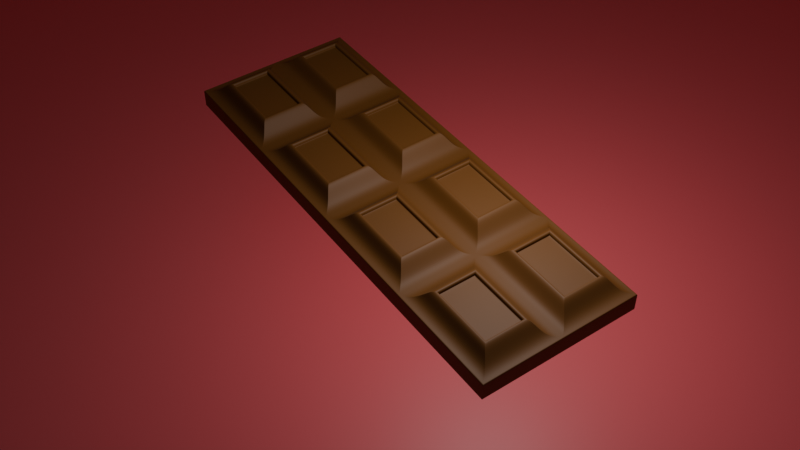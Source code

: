 # Source: Chocolate_Bar_Course.blend  (saved by Blender 5.0.119; exported with 4.5.12 LTS)
import bpy
from mathutils import Matrix  # noqa: F401  (used for matrix-valued properties, if any)

bpy.ops.wm.read_factory_settings(use_empty=True)
scene = bpy.context.scene
scene.name = 'Scene'

# ---- collections
col_collection = bpy.data.collections.new('Collection'); scene.collection.children.link(col_collection)

# ---- materials (node trees are filled in below, after node groups)
mat_material_001 = bpy.data.materials.new('Material.001')
mat_material_002 = bpy.data.materials.new('Material.002')

# ---- material node trees
mat_material_001.use_nodes = True; mat_material_001.node_tree.nodes.clear()
_N = mat_material_001.node_tree.nodes; _L = mat_material_001.node_tree.links
n0 = _N.new('ShaderNodeBsdfPrincipled'); n0.name = 'Principled BSDF'; n0.location = (-200, 100)
n0.inputs[0].default_value = (0.1252, 0.04103, 0.0, 1.0)
n0.inputs[2].default_value = 0.6583
n1 = _N.new('ShaderNodeOutputMaterial'); n1.name = 'Material Output'; n1.location = (200, 100)
_L.new(n0.outputs[0], n1.inputs[0])
n1.is_active_output = True
mat_material_002.use_nodes = True; mat_material_002.node_tree.nodes.clear()
_N = mat_material_002.node_tree.nodes; _L = mat_material_002.node_tree.links
n0 = _N.new('ShaderNodeBsdfPrincipled'); n0.name = 'Principled BSDF'; n0.location = (-200, 100)
n0.inputs[0].default_value = (0.8, 0.1139, 0.1333, 1.0)
n1 = _N.new('ShaderNodeOutputMaterial'); n1.name = 'Material Output'; n1.location = (200, 100)
_L.new(n0.outputs[0], n1.inputs[0])
n1.is_active_output = True

# ---- world
world_world = bpy.data.worlds.new('World'); scene.world = world_world
world_world.use_nodes = True; world_world.node_tree.nodes.clear()
_N = world_world.node_tree.nodes; _L = world_world.node_tree.links
n0 = _N.new('ShaderNodeOutputWorld'); n0.name = 'World Output'; n0.location = (200, 100)
n1 = _N.new('ShaderNodeBackground'); n1.name = 'Background'; n1.location = (-200, 100)
n1.inputs[0].default_value = (0.05088, 0.05088, 0.05088, 1.0)
_L.new(n1.outputs[0], n0.inputs[0])
n0.is_active_output = True
world_world.color = (0.05088, 0.05088, 0.05088)
world_world.sun_shadow_jitter_overblur = 0.0

# ---- cameras
cam_camera = bpy.data.cameras.new('Camera')
cam_camera.clip_end = 100.0
cam_camera.ortho_scale = 7.314

# ---- lights
light_light = bpy.data.lights.new('Light', 'POINT')
light_light.use_shadow = False
light_light.energy = 1000.0
light_light.shadow_soft_size = 0.1

# ---- meshes
me_cube_001 = bpy.data.meshes.new('Cube.001')
me_cube_001.from_pydata([(-5.0, -1.8, -0.2), (-5.0, -1.8, 0.2), (-5.0, 1.8, -0.2), (-5.0, 1.8, 0.2), (5.0, -1.8, -0.2), (5.0, -1.8, 0.2), (5.0, 1.8, -0.2), (5.0, 1.8, 0.2), (2.5, 1.8, -0.2), (0.0, 1.8, -0.2), (-2.5, 1.8, -0.2), (-2.5, 1.8, 0.2), (0.0, 1.8, 0.2), (2.5, 1.8, 0.2), (-2.5, -1.8, -0.2), (0.0, -1.8, -0.2), (2.5, -1.8, -0.2), (2.5, -1.8, 0.2), (0.0, -1.8, 0.2), (-2.5, -1.8, 0.2), (-5.0, 0.0, -0.2), (-5.0, 0.0, 0.2), (5.0, 0.0, -0.2), (5.0, 0.0, 0.2), (2.5, 0.0, 0.2), (0.0, 0.0, 0.2), (-2.5, 0.0, 0.2), (-2.5, 0.0, -0.2), (0.0, 0.0, -0.2), (2.5, 0.0, -0.2), (-2.729, -0.2291, 0.2), (-4.771, -0.2291, 0.2), (-4.771, -1.571, 0.2), (-2.729, -1.571, 0.2), (4.771, -0.2291, 0.2), (2.729, -0.2291, 0.2), (2.729, -1.571, 0.2), (4.771, -1.571, 0.2), (2.271, -0.2291, 0.2), (0.2291, -0.2291, 0.2), (0.2291, -1.571, 0.2), (2.271, -1.571, 0.2), (-0.2291, -0.2291, 0.2), (-2.271, -0.2291, 0.2), (-2.271, -1.571, 0.2), (-0.2291, -1.571, 0.2), (-0.2291, 1.571, 0.2), (-2.271, 1.571, 0.2), (-2.271, 0.2291, 0.2), (-0.2291, 0.2291, 0.2), (2.271, 1.571, 0.2), (0.2291, 1.571, 0.2), (0.2291, 0.2291, 0.2), (2.271, 0.2291, 0.2), (4.771, 1.571, 0.2), (2.729, 1.571, 0.2), (2.729, 0.2291, 0.2), (4.771, 0.2291, 0.2), (-2.729, 1.571, 0.2), (-4.771, 1.571, 0.2), (-4.771, 0.2291, 0.2), (-2.729, 0.2291, 0.2), (-4.528, -0.3885, 0.5136), (-2.972, -0.3885, 0.5136), (-2.972, -1.411, 0.5136), (-4.528, -1.411, 0.5136), (2.972, -0.3885, 0.5136), (4.528, -0.3885, 0.5136), (4.528, -1.411, 0.5136), (2.972, -1.411, 0.5136), (0.4717, -0.3885, 0.5136), (2.028, -0.3885, 0.5136), (2.028, -1.411, 0.5136), (0.4717, -1.411, 0.5136), (-2.028, -0.3885, 0.5136), (-0.4717, -0.3885, 0.5136), (-0.4717, -1.411, 0.5136), (-2.028, -1.411, 0.5136), (-2.028, 1.411, 0.5136), (-0.4717, 1.411, 0.5136), (-0.4717, 0.3885, 0.5136), (-2.028, 0.3885, 0.5136), (0.4717, 1.411, 0.5136), (2.028, 1.411, 0.5136), (2.028, 0.3885, 0.5136), (0.4717, 0.3885, 0.5136), (2.972, 1.411, 0.5136), (4.528, 1.411, 0.5136), (4.528, 0.3885, 0.5136), (2.972, 0.3885, 0.5136), (-4.528, 1.411, 0.5136), (-2.972, 1.411, 0.5136), (-2.972, 0.3885, 0.5136), (-4.528, 0.3885, 0.5136), (-3.07, -0.487, 0.5136), (-4.43, -0.487, 0.5136), (-4.43, -1.313, 0.5136), (-3.07, -1.313, 0.5136), (4.43, -0.487, 0.5136), (3.07, -0.487, 0.5136), (3.07, -1.313, 0.5136), (4.43, -1.313, 0.5136), (1.93, -0.487, 0.5136), (0.5702, -0.487, 0.5136), (0.5702, -1.313, 0.5136), (1.93, -1.313, 0.5136), (-0.5702, -0.487, 0.5136), (-1.93, -0.487, 0.5136), (-1.93, -1.313, 0.5136), (-0.5702, -1.313, 0.5136), (-0.5702, 1.313, 0.5136), (-1.93, 1.313, 0.5136), (-1.93, 0.487, 0.5136), (-0.5702, 0.487, 0.5136), (1.93, 1.313, 0.5136), (0.5702, 1.313, 0.5136), (0.5702, 0.487, 0.5136), (1.93, 0.487, 0.5136), (4.43, 1.313, 0.5136), (3.07, 1.313, 0.5136), (3.07, 0.487, 0.5136), (4.43, 0.487, 0.5136), (-3.07, 1.313, 0.5136), (-4.43, 1.313, 0.5136), (-4.43, 0.487, 0.5136), (-3.07, 0.487, 0.5136), (-4.43, -0.487, 0.4246), (-3.07, -0.487, 0.4246), (-3.07, -1.313, 0.4246), (-4.43, -1.313, 0.4246), (3.07, -0.487, 0.4246), (4.43, -0.487, 0.4246), (4.43, -1.313, 0.4246), (3.07, -1.313, 0.4246), (0.5702, -0.487, 0.4246), (1.93, -0.487, 0.4246), (1.93, -1.313, 0.4246), (0.5702, -1.313, 0.4246), (-1.93, -0.487, 0.4246), (-0.5702, -0.487, 0.4246), (-0.5702, -1.313, 0.4246), (-1.93, -1.313, 0.4246), (-1.93, 1.313, 0.4246), (-0.5702, 1.313, 0.4246), (-0.5702, 0.487, 0.4246), (-1.93, 0.487, 0.4246), (0.5702, 1.313, 0.4246), (1.93, 1.313, 0.4246), (1.93, 0.487, 0.4246), (0.5702, 0.487, 0.4246), (3.07, 1.313, 0.4246), (4.43, 1.313, 0.4246), (4.43, 0.487, 0.4246), (3.07, 0.487, 0.4246), (-4.43, 1.313, 0.4246), (-3.07, 1.313, 0.4246), (-3.07, 0.487, 0.4246), (-4.43, 0.487, 0.4246), (-5.0, -1.8, 0.2), (-5.0, 1.8, 0.2), (5.0, 1.8, 0.2), (5.0, -1.8, 0.2), (2.5, -1.8, 0.2), (0.0, -1.8, 0.2), (-2.5, -1.8, 0.2), (-2.5, 1.8, 0.2), (0.0, 1.8, 0.2), (2.5, 1.8, 0.2), (5.0, 0.0, 0.2), (-5.0, 0.0, 0.2), (-5.0, 1.8, -0.2), (5.0, 1.8, -0.2), (5.0, -1.8, -0.2), (2.5, -1.8, -0.2), (0.0, -1.8, -0.2), (-2.5, -1.8, -0.2), (-2.5, 1.8, -0.2), (0.0, 1.8, -0.2), (2.5, 1.8, -0.2), (5.0, 0.0, -0.2), (-5.0, 0.0, -0.2), (-5.0, -1.8, -0.2), (-5.0, -1.8, -0.2), (5.0, -1.8, 0.2), (2.5, -1.8, 0.2), (0.0, -1.8, 0.2), (-2.5, -1.8, 0.2), (-2.5, -1.8, -0.2), (0.0, -1.8, -0.2), (2.5, -1.8, -0.2), (-5.0, -1.8, 0.2), (5.0, -1.8, -0.2), (-2.729, -1.571, 0.2), (-4.771, -1.571, 0.2), (4.771, -1.571, 0.2), (2.729, -1.571, 0.2), (2.271, -1.571, 0.2), (0.2291, -1.571, 0.2), (-0.2291, -1.571, 0.2), (-2.271, -1.571, 0.2), (-2.972, -1.411, 0.5136), (-4.528, -1.411, 0.5136), (4.528, -1.411, 0.5136), (2.972, -1.411, 0.5136), (2.028, -1.411, 0.5136), (0.4717, -1.411, 0.5136), (-0.4717, -1.411, 0.5136), (-2.028, -1.411, 0.5136), (-3.07, -1.313, 0.5136), (-4.43, -1.313, 0.5136), (4.43, -1.313, 0.5136), (3.07, -1.313, 0.5136), (1.93, -1.313, 0.5136), (0.5702, -1.313, 0.5136), (-0.5702, -1.313, 0.5136), (-1.93, -1.313, 0.5136), (-3.07, -1.313, 0.4246), (-4.43, -1.313, 0.4246), (4.43, -1.313, 0.4246), (3.07, -1.313, 0.4246), (1.93, -1.313, 0.4246), (0.5702, -1.313, 0.4246), (-0.5702, -1.313, 0.4246), (-1.93, -1.313, 0.4246), (-5.0, -1.8, 0.2), (5.0, -1.8, 0.2), (5.0, -1.8, -0.2), (-5.0, -1.8, -0.2), (-5.0, 0.0, 0.2), (5.0, 0.0, -0.2), (-4.771, -0.2291, 0.2), (-4.528, -0.3885, 0.5136), (-4.43, -0.487, 0.5136), (-4.43, -0.487, 0.4246), (-5.0, 0.0, 0.2), (-5.0, 0.0, -0.2), (-5.0, 0.0, -0.2), (5.0, 0.0, 0.2), (2.5, 0.0, 0.2), (0.0, 0.0, 0.2), (-2.5, 0.0, 0.2), (-2.5, 0.0, -0.2), (0.0, 0.0, -0.2), (2.5, 0.0, -0.2), (-2.729, -0.2291, 0.2), (4.771, -0.2291, 0.2), (2.729, -0.2291, 0.2), (2.271, -0.2291, 0.2), (0.2291, -0.2291, 0.2), (-0.2291, -0.2291, 0.2), (-2.271, -0.2291, 0.2), (-2.972, -0.3885, 0.5136), (4.528, -0.3885, 0.5136), (2.972, -0.3885, 0.5136), (2.028, -0.3885, 0.5136), (0.4717, -0.3885, 0.5136), (-0.4717, -0.3885, 0.5136), (-2.028, -0.3885, 0.5136), (-3.07, -0.487, 0.5136), (4.43, -0.487, 0.5136), (3.07, -0.487, 0.5136), (1.93, -0.487, 0.5136), (0.5702, -0.487, 0.5136), (-0.5702, -0.487, 0.5136), (-1.93, -0.487, 0.5136), (-3.07, -0.487, 0.4246), (4.43, -0.487, 0.4246), (3.07, -0.487, 0.4246), (1.93, -0.487, 0.4246), (0.5702, -0.487, 0.4246), (-0.5702, -0.487, 0.4246), (-1.93, -0.487, 0.4246), (5.0, 0.0, 0.2), (5.0, 0.0, -0.2), (-5.0, 1.8, 0.2), (5.0, 1.8, -0.2), (-5.0, 1.8, -0.2), (5.0, 1.8, 0.2), (2.5, 1.8, 0.2), (0.0, 1.8, 0.2), (-2.5, 1.8, 0.2), (-2.5, 1.8, -0.2), (0.0, 1.8, -0.2), (2.5, 1.8, -0.2), (-0.2291, 1.571, 0.2), (-2.271, 1.571, 0.2), (2.271, 1.571, 0.2), (0.2291, 1.571, 0.2), (4.771, 1.571, 0.2), (2.729, 1.571, 0.2), (-2.729, 1.571, 0.2), (-4.771, 1.571, 0.2), (-0.4717, 1.411, 0.5136), (-2.028, 1.411, 0.5136), (2.028, 1.411, 0.5136), (0.4717, 1.411, 0.5136), (4.528, 1.411, 0.5136), (2.972, 1.411, 0.5136), (-2.972, 1.411, 0.5136), (-4.528, 1.411, 0.5136), (-0.5702, 1.313, 0.5136), (-1.93, 1.313, 0.5136), (1.93, 1.313, 0.5136), (0.5702, 1.313, 0.5136), (4.43, 1.313, 0.5136), (3.07, 1.313, 0.5136), (-3.07, 1.313, 0.5136), (-4.43, 1.313, 0.5136), (-0.5702, 1.313, 0.4246), (-1.93, 1.313, 0.4246), (1.93, 1.313, 0.4246), (0.5702, 1.313, 0.4246), (4.43, 1.313, 0.4246), (3.07, 1.313, 0.4246), (-3.07, 1.313, 0.4246), (-4.43, 1.313, 0.4246), (5.0, 1.8, 0.2), (-5.0, 1.8, 0.2), (-5.0, 1.8, -0.2), (5.0, 1.8, -0.2), (-5.0, 0.0, -0.2), (5.0, 0.0, 0.2), (2.5, 0.0, 0.2), (0.0, 0.0, 0.2), (-2.5, 0.0, 0.2), (-2.5, 0.0, -0.2), (0.0, 0.0, -0.2), (2.5, 0.0, -0.2), (-0.2291, 0.2291, 0.2), (-2.271, 0.2291, 0.2), (2.271, 0.2291, 0.2), (0.2291, 0.2291, 0.2), (4.771, 0.2291, 0.2), (2.729, 0.2291, 0.2), (-2.729, 0.2291, 0.2), (-0.4717, 0.3885, 0.5136), (-2.028, 0.3885, 0.5136), (2.028, 0.3885, 0.5136), (0.4717, 0.3885, 0.5136), (4.528, 0.3885, 0.5136), (2.972, 0.3885, 0.5136), (-2.972, 0.3885, 0.5136), (-0.5702, 0.487, 0.5136), (-1.93, 0.487, 0.5136), (1.93, 0.487, 0.5136), (0.5702, 0.487, 0.5136), (4.43, 0.487, 0.5136), (3.07, 0.487, 0.5136), (-3.07, 0.487, 0.5136), (-0.5702, 0.487, 0.4246), (-1.93, 0.487, 0.4246), (1.93, 0.487, 0.4246), (0.5702, 0.487, 0.4246), (4.43, 0.487, 0.4246), (3.07, 0.487, 0.4246), (-3.07, 0.487, 0.4246), (5.0, 0.0, 0.2), (5.0, 0.0, -0.2), (-5.0, 0.0, 0.2), (5.0, 0.0, -0.2), (-4.771, 0.2291, 0.2), (-4.528, 0.3885, 0.5136), (-4.43, 0.487, 0.5136), (-4.43, 0.487, 0.4246), (-5.0, 0.0, 0.2), (-5.0, 0.0, -0.2), (5.0, 1.8, 0.2), (5.0, -1.8, -0.2), (5.0, 1.8, -0.2), (5.0, -1.8, 0.2), (5.0, 0.0, 0.2), (5.0, 0.0, -0.2), (4.771, -0.2291, 0.2), (4.771, -1.571, 0.2), (4.771, 1.571, 0.2), (4.771, 0.2291, 0.2), (4.528, -0.3885, 0.5136), (4.528, -1.411, 0.5136), (4.528, 1.411, 0.5136), (4.528, 0.3885, 0.5136), (4.43, -0.487, 0.5136), (4.43, -1.313, 0.5136), (4.43, 1.313, 0.5136), (4.43, 0.487, 0.5136), (4.43, -0.487, 0.4246), (4.43, -1.313, 0.4246), (4.43, 1.313, 0.4246), (4.43, 0.487, 0.4246), (5.0, -1.8, 0.2), (5.0, 1.8, 0.2), (5.0, 1.8, -0.2), (5.0, -1.8, -0.2), (4.43, -1.313, 0.4246), (5.0, -1.8, -0.2), (5.0, 0.0, -0.2), (4.43, -0.487, 0.4246), (4.43, 1.313, 0.4246), (5.0, 1.8, -0.2), (4.43, 0.487, 0.4246), (5.0, 0.0, -0.2), (2.5, 1.8, -0.2), (2.5, -1.8, 0.2), (2.5, 0.0, -0.2), (2.729, -1.571, 0.2), (2.972, -1.411, 0.5136), (3.07, -1.313, 0.5136), (3.07, -1.313, 0.4246), (2.5, -1.8, 0.2), (2.5, -1.8, -0.2), (2.5, -1.8, -0.2), (2.5, 0.0, -0.2), (2.5, 1.8, -0.2), (2.5, 0.0, -0.2), (2.5, 1.8, 0.2), (2.5, -1.8, -0.2), (2.5, 0.0, 0.2), (2.729, -0.2291, 0.2), (2.729, 1.571, 0.2), (2.729, 0.2291, 0.2), (2.972, -0.3885, 0.5136), (2.972, 1.411, 0.5136), (2.972, 0.3885, 0.5136), (3.07, -0.487, 0.5136), (3.07, 1.313, 0.5136), (3.07, 0.487, 0.5136), (3.07, -0.487, 0.4246), (3.07, 1.313, 0.4246), (3.07, 0.487, 0.4246), (2.5, 1.8, 0.2), (2.5, 1.8, -0.2), (3.07, -1.313, 0.4246), (3.07, -0.487, 0.4246), (3.07, 1.313, 0.4246), (3.07, 0.487, 0.4246), (2.5, 1.8, -0.2), (2.5, 1.8, 0.2), (2.5, -1.8, -0.2), (2.5, -1.8, 0.2), (2.5, 0.0, -0.2), (2.5, 0.0, 0.2), (2.271, -0.2291, 0.2), (2.271, -1.571, 0.2), (2.271, 1.571, 0.2), (2.271, 0.2291, 0.2), (2.028, -0.3885, 0.5136), (2.028, -1.411, 0.5136), (2.028, 1.411, 0.5136), (2.028, 0.3885, 0.5136), (1.93, -0.487, 0.5136), (1.93, -1.313, 0.5136), (1.93, 1.313, 0.5136), (1.93, 0.487, 0.5136), (1.93, -0.487, 0.4246), (1.93, -1.313, 0.4246), (1.93, 1.313, 0.4246), (1.93, 0.487, 0.4246), (2.5, 1.8, 0.2), (2.5, -1.8, 0.2), (2.5, -1.8, -0.2), (2.5, 1.8, -0.2), (1.93, -1.313, 0.4246), (2.5, -1.8, -0.2), (2.5, 0.0, -0.2), (1.93, -0.487, 0.4246), (1.93, 1.313, 0.4246), (2.5, 1.8, -0.2), (1.93, 0.487, 0.4246), (2.5, 0.0, -0.2), (0.0, 1.8, -0.2), (0.0, -1.8, 0.2), (0.0, 0.0, -0.2), (0.2291, -1.571, 0.2), (0.4717, -1.411, 0.5136), (0.5702, -1.313, 0.5136), (0.5702, -1.313, 0.4246), (0.0, -1.8, 0.2), (0.0, -1.8, -0.2), (0.0, -1.8, -0.2), (0.0, 0.0, -0.2), (0.0, 1.8, -0.2), (0.0, 0.0, -0.2), (0.0, 1.8, 0.2), (0.0, -1.8, -0.2), (0.0, 0.0, 0.2), (0.2291, -0.2291, 0.2), (0.2291, 1.571, 0.2), (0.2291, 0.2291, 0.2), (0.4717, -0.3885, 0.5136), (0.4717, 1.411, 0.5136), (0.4717, 0.3885, 0.5136), (0.5702, -0.487, 0.5136), (0.5702, 1.313, 0.5136), (0.5702, 0.487, 0.5136), (0.5702, -0.487, 0.4246), (0.5702, 1.313, 0.4246), (0.5702, 0.487, 0.4246), (0.0, 1.8, 0.2), (0.0, 1.8, -0.2), (0.5702, -1.313, 0.4246), (0.5702, -0.487, 0.4246), (0.5702, 1.313, 0.4246), (0.5702, 0.487, 0.4246), (0.0, 1.8, -0.2), (0.0, 1.8, 0.2), (0.0, -1.8, -0.2), (0.0, -1.8, 0.2), (0.0, 0.0, -0.2), (0.0, 0.0, 0.2), (-0.2291, -0.2291, 0.2), (-0.2291, -1.571, 0.2), (-0.2291, 1.571, 0.2), (-0.2291, 0.2291, 0.2), (-0.4717, -0.3885, 0.5136), (-0.4717, -1.411, 0.5136), (-0.4717, 1.411, 0.5136), (-0.4717, 0.3885, 0.5136), (-0.5702, -0.487, 0.5136), (-0.5702, -1.313, 0.5136), (-0.5702, 1.313, 0.5136), (-0.5702, 0.487, 0.5136), (-0.5702, -0.487, 0.4246), (-0.5702, -1.313, 0.4246), (-0.5702, 1.313, 0.4246), (-0.5702, 0.487, 0.4246), (0.0, 1.8, 0.2), (0.0, -1.8, 0.2), (0.0, -1.8, -0.2), (0.0, 1.8, -0.2), (-0.5702, -1.313, 0.4246), (0.0, -1.8, -0.2), (0.0, 0.0, -0.2), (-0.5702, -0.487, 0.4246), (-0.5702, 1.313, 0.4246), (0.0, 1.8, -0.2), (-0.5702, 0.487, 0.4246), (0.0, 0.0, -0.2), (-2.5, 1.8, -0.2), (-2.5, -1.8, 0.2), (-2.5, 0.0, -0.2), (-2.271, -1.571, 0.2), (-2.028, -1.411, 0.5136), (-1.93, -1.313, 0.5136), (-1.93, -1.313, 0.4246), (-2.5, -1.8, 0.2), (-2.5, -1.8, -0.2), (-2.5, -1.8, -0.2), (-2.5, 0.0, -0.2), (-2.5, 1.8, -0.2), (-2.5, 0.0, -0.2), (-2.5, 1.8, 0.2), (-2.5, -1.8, -0.2), (-2.5, 0.0, 0.2), (-2.271, -0.2291, 0.2), (-2.271, 1.571, 0.2), (-2.271, 0.2291, 0.2), (-2.028, -0.3885, 0.5136), (-2.028, 1.411, 0.5136), (-2.028, 0.3885, 0.5136), (-1.93, -0.487, 0.5136), (-1.93, 1.313, 0.5136), (-1.93, 0.487, 0.5136), (-1.93, -0.487, 0.4246), (-1.93, 1.313, 0.4246), (-1.93, 0.487, 0.4246), (-2.5, 1.8, 0.2), (-2.5, 1.8, -0.2), (-1.93, -1.313, 0.4246), (-1.93, -0.487, 0.4246), (-1.93, 1.313, 0.4246), (-1.93, 0.487, 0.4246), (-2.5, 1.8, -0.2), (-2.5, -1.8, 0.2), (-2.5, 1.8, 0.2), (-2.5, -1.8, -0.2), (-2.5, 0.0, -0.2), (-2.5, 0.0, 0.2), (-2.729, -0.2291, 0.2), (-2.729, -1.571, 0.2), (-2.729, 1.571, 0.2), (-2.729, 0.2291, 0.2), (-2.972, -0.3885, 0.5136), (-2.972, -1.411, 0.5136), (-2.972, 1.411, 0.5136), (-2.972, 0.3885, 0.5136), (-3.07, -0.487, 0.5136), (-3.07, -1.313, 0.5136), (-3.07, 1.313, 0.5136), (-3.07, 0.487, 0.5136), (-3.07, -0.487, 0.4246), (-3.07, -1.313, 0.4246), (-3.07, 1.313, 0.4246), (-3.07, 0.487, 0.4246), (-2.5, 1.8, 0.2), (-2.5, -1.8, 0.2), (-2.5, -1.8, -0.2), (-2.5, 1.8, -0.2), (-3.07, -1.313, 0.4246), (-2.5, -1.8, -0.2), (-2.5, 0.0, -0.2), (-3.07, -0.487, 0.4246), (-3.07, 1.313, 0.4246), (-2.5, 1.8, -0.2), (-3.07, 0.487, 0.4246), (-2.5, 0.0, -0.2), (-5.0, 1.8, -0.2), (-5.0, -1.8, 0.2), (-5.0, 0.0, -0.2), (-4.771, -1.571, 0.2), (-4.528, -1.411, 0.5136), (-4.43, -1.313, 0.5136), (-4.43, -1.313, 0.4246), (-5.0, -1.8, 0.2), (-5.0, -1.8, -0.2), (-5.0, -1.8, -0.2), (-5.0, 0.0, -0.2), (-5.0, 1.8, -0.2), (-5.0, 0.0, -0.2), (-5.0, 1.8, 0.2), (-5.0, -1.8, -0.2), (-5.0, 0.0, 0.2), (-4.771, -0.2291, 0.2), (-4.771, 1.571, 0.2), (-4.771, 0.2291, 0.2), (-4.528, -0.3885, 0.5136), (-4.528, 1.411, 0.5136), (-4.528, 0.3885, 0.5136), (-4.43, -0.487, 0.5136), (-4.43, 1.313, 0.5136), (-4.43, 0.487, 0.5136), (-4.43, -0.487, 0.4246), (-4.43, 1.313, 0.4246), (-4.43, 0.487, 0.4246), (-5.0, 1.8, 0.2), (-5.0, 1.8, -0.2), (-4.43, -1.313, 0.4246), (-4.43, -0.487, 0.4246), (-4.43, 1.313, 0.4246), (-4.43, 0.487, 0.4246)], [], [(317, 274, 3, 159), (389, 366, 7, 160), (225, 183, 5, 161), (611, 605, 1, 158), (393, 191, 4, 367), (417, 55, 86, 420), (329, 48, 81, 336), (284, 46, 79, 292), (441, 41, 72, 445), (597, 187, 14, 573), (529, 188, 15, 504), (461, 189, 16, 436), (407, 401, 17, 162), (475, 469, 18, 163), (543, 537, 19, 164), (592, 572, 11, 165), (524, 503, 12, 166), (456, 435, 13, 167), (467, 327, 29, 438), (535, 326, 28, 506), (603, 325, 27, 574), (579, 61, 92, 583), (553, 47, 78, 556), (197, 40, 73, 205), (360, 60, 93, 361), (399, 359, 22, 371), (356, 321, 23, 168), (234, 228, 21, 169), (619, 21, 31, 620), (190, 1, 32, 193), (571, 19, 33, 577), (240, 26, 30, 244), (415, 24, 35, 416), (184, 17, 36, 195), (369, 5, 37, 373), (237, 23, 34, 245), (483, 25, 39, 484), (185, 18, 40, 197), (437, 17, 41, 441), (238, 24, 38, 247), (551, 26, 43, 552), (186, 19, 44, 199), (505, 18, 45, 509), (239, 25, 42, 249), (549, 11, 47, 553), (324, 26, 48, 329), (507, 25, 49, 511), (279, 12, 46, 284), (481, 12, 51, 485), (323, 25, 52, 331), (439, 24, 53, 443), (278, 13, 50, 286), (413, 13, 55, 417), (322, 24, 56, 333), (370, 23, 57, 375), (277, 7, 54, 288), (617, 3, 59, 621), (358, 21, 60, 360), (575, 26, 61, 579), (280, 11, 58, 290), (215, 108, 141, 223), (263, 106, 139, 270), (381, 101, 132, 385), (383, 121, 152, 387), (558, 107, 138, 561), (211, 100, 133, 219), (347, 120, 153, 354), (259, 98, 131, 266), (416, 35, 66, 419), (511, 49, 80, 515), (288, 54, 87, 296), (245, 34, 67, 252), (333, 56, 89, 340), (195, 36, 69, 203), (552, 43, 74, 555), (375, 57, 88, 379), (373, 37, 68, 377), (249, 42, 75, 256), (199, 44, 77, 207), (485, 51, 82, 488), (620, 31, 62, 623), (509, 45, 76, 513), (286, 50, 83, 294), (244, 30, 63, 251), (331, 52, 85, 338), (193, 32, 65, 201), (621, 59, 90, 624), (484, 39, 70, 487), (443, 53, 84, 447), (577, 33, 64, 581), (290, 58, 91, 298), (247, 38, 71, 254), (623, 62, 95, 626), (201, 65, 96, 209), (581, 64, 97, 585), (251, 63, 94, 258), (419, 66, 99, 422), (203, 69, 100, 211), (377, 68, 101, 381), (252, 67, 98, 259), (487, 70, 103, 490), (205, 73, 104, 213), (445, 72, 105, 449), (254, 71, 102, 261), (555, 74, 107, 558), (207, 77, 108, 215), (513, 76, 109, 517), (256, 75, 106, 263), (556, 78, 111, 559), (336, 81, 112, 343), (515, 80, 113, 519), (292, 79, 110, 300), (488, 82, 115, 491), (338, 85, 116, 345), (447, 84, 117, 451), (294, 83, 114, 302), (420, 86, 119, 423), (340, 89, 120, 347), (379, 88, 121, 383), (296, 87, 118, 304), (624, 90, 123, 627), (361, 93, 124, 362), (583, 92, 125, 587), (298, 91, 122, 306), (634, 217, 129, 610), (430, 219, 133, 406), (498, 221, 137, 474), (566, 223, 141, 542), (569, 350, 145, 563), (501, 352, 149, 495), (433, 354, 153, 427), (637, 363, 157, 631), (491, 115, 146, 494), (626, 95, 126, 629), (517, 109, 140, 521), (302, 114, 147, 310), (258, 94, 127, 265), (345, 116, 149, 352), (209, 96, 129, 217), (627, 123, 154, 630), (490, 103, 134, 493), (451, 117, 148, 455), (585, 97, 128, 589), (306, 122, 155, 314), (261, 102, 135, 268), (362, 124, 157, 363), (213, 104, 137, 221), (559, 111, 142, 562), (587, 125, 156, 591), (449, 105, 136, 453), (300, 110, 143, 308), (343, 112, 145, 350), (423, 119, 150, 426), (422, 99, 130, 425), (519, 113, 144, 523), (304, 118, 151, 312), (235, 234, 169, 180), (357, 356, 168, 179), (459, 456, 167, 178), (527, 524, 166, 177), (595, 592, 165, 176), (544, 543, 164, 175), (476, 475, 163, 174), (408, 407, 162, 173), (612, 611, 158, 181), (226, 225, 161, 172), (390, 389, 160, 171), (318, 317, 159, 170), (276, 318, 170, 2), (368, 390, 171, 6), (191, 226, 172, 4), (618, 612, 181, 0), (414, 408, 173, 16), (482, 476, 174, 15), (550, 544, 175, 14), (570, 595, 176, 10), (502, 527, 177, 9), (434, 459, 178, 8), (359, 357, 179, 22), (236, 235, 180, 20), (0, 181, 227, 182), (229, 273, 226, 191), (273, 272, 225, 226), (181, 158, 224, 227), (262, 213, 221, 269), (105, 212, 220, 136), (232, 209, 217, 233), (97, 208, 216, 128), (567, 271, 223, 566), (499, 269, 221, 498), (431, 267, 219, 430), (635, 233, 217, 634), (76, 206, 214, 109), (257, 207, 215, 264), (72, 204, 212, 105), (255, 205, 213, 262), (68, 202, 210, 101), (253, 203, 211, 260), (64, 200, 208, 97), (231, 201, 209, 232), (41, 196, 204, 72), (230, 193, 201, 231), (33, 192, 200, 64), (250, 199, 207, 257), (45, 198, 206, 76), (246, 195, 203, 253), (37, 194, 202, 68), (101, 210, 218, 132), (260, 211, 219, 267), (109, 214, 222, 140), (264, 215, 223, 271), (18, 185, 198, 45), (240, 186, 199, 250), (17, 184, 196, 41), (239, 185, 197, 248), (5, 183, 194, 37), (238, 184, 195, 246), (19, 186, 192, 33), (228, 190, 193, 230), (158, 1, 190, 224), (248, 197, 205, 255), (462, 243, 189, 461), (530, 242, 188, 529), (598, 241, 187, 597), (394, 229, 191, 393), (272, 237, 183, 225), (168, 23, 237, 272), (371, 22, 229, 394), (574, 27, 241, 598), (506, 28, 242, 530), (438, 29, 243, 462), (39, 248, 255, 70), (21, 228, 230, 31), (24, 238, 246, 35), (25, 239, 248, 39), (26, 240, 250, 43), (107, 264, 271, 138), (99, 260, 267, 130), (35, 246, 253, 66), (43, 250, 257, 74), (31, 230, 231, 62), (62, 231, 232, 95), (66, 253, 260, 99), (70, 255, 262, 103), (74, 257, 264, 107), (629, 126, 233, 635), (425, 130, 267, 431), (493, 134, 269, 499), (561, 138, 271, 567), (95, 232, 233, 126), (103, 262, 269, 134), (179, 168, 272, 273), (22, 179, 273, 229), (182, 227, 235, 236), (227, 224, 234, 235), (212, 261, 268, 220), (208, 258, 265, 216), (206, 256, 263, 214), (204, 254, 261, 212), (202, 252, 259, 210), (200, 251, 258, 208), (196, 247, 254, 204), (192, 244, 251, 200), (198, 249, 256, 206), (194, 245, 252, 202), (210, 259, 266, 218), (214, 263, 270, 222), (185, 239, 249, 198), (184, 238, 247, 196), (183, 237, 245, 194), (186, 240, 244, 192), (224, 190, 228, 234), (6, 171, 319, 275), (320, 365, 318, 276), (365, 364, 317, 318), (171, 160, 316, 319), (346, 304, 312, 353), (111, 301, 309, 142), (342, 300, 308, 349), (123, 307, 315, 154), (348, 306, 314, 355), (115, 303, 311, 146), (344, 302, 310, 351), (630, 154, 315, 636), (426, 150, 313, 432), (494, 146, 311, 500), (562, 142, 309, 568), (341, 298, 306, 348), (90, 299, 307, 123), (339, 296, 304, 346), (86, 297, 305, 119), (337, 294, 302, 344), (82, 295, 303, 115), (335, 292, 300, 342), (78, 293, 301, 111), (334, 290, 298, 341), (51, 287, 295, 82), (330, 286, 294, 337), (55, 289, 297, 86), (332, 288, 296, 339), (119, 305, 313, 150), (324, 280, 290, 334), (3, 274, 291, 59), (321, 277, 288, 332), (13, 278, 289, 55), (322, 278, 286, 330), (12, 279, 287, 51), (323, 279, 284, 328), (11, 280, 285, 47), (160, 7, 277, 316), (368, 6, 275, 397), (59, 291, 299, 90), (570, 10, 281, 601), (502, 9, 282, 533), (434, 8, 283, 465), (328, 284, 292, 335), (47, 285, 293, 78), (364, 358, 274, 317), (169, 21, 358, 364), (49, 328, 335, 80), (25, 323, 328, 49), (24, 322, 330, 53), (23, 321, 332, 57), (26, 324, 334, 61), (57, 332, 339, 88), (53, 330, 337, 84), (61, 334, 341, 92), (80, 335, 342, 113), (84, 337, 344, 117), (88, 339, 346, 121), (92, 341, 348, 125), (117, 344, 351, 148), (125, 348, 355, 156), (113, 342, 349, 144), (121, 346, 353, 152), (180, 169, 364, 365), (20, 180, 365, 320), (275, 319, 357, 359), (319, 316, 356, 357), (301, 343, 350, 309), (307, 362, 363, 315), (303, 345, 352, 311), (636, 315, 363, 637), (432, 313, 354, 433), (500, 311, 352, 501), (568, 309, 350, 569), (299, 361, 362, 307), (297, 340, 347, 305), (295, 338, 345, 303), (293, 336, 343, 301), (287, 331, 338, 295), (289, 333, 340, 297), (305, 347, 354, 313), (274, 358, 360, 291), (278, 322, 333, 289), (279, 323, 331, 287), (280, 324, 329, 285), (316, 277, 321, 356), (397, 275, 359, 399), (291, 360, 361, 299), (601, 281, 325, 603), (533, 282, 326, 535), (465, 283, 327, 467), (285, 329, 336, 293), (411, 397, 399, 412), (312, 396, 398, 353), (400, 368, 397, 411), (151, 386, 396, 312), (131, 384, 395, 266), (402, 371, 394, 410), (410, 394, 393, 409), (266, 395, 392, 218), (4, 172, 391, 367), (400, 429, 390, 368), (429, 428, 389, 390), (172, 161, 388, 391), (98, 380, 384, 131), (118, 382, 386, 151), (353, 398, 387, 152), (218, 392, 385, 132), (421, 379, 383, 424), (87, 378, 382, 118), (404, 377, 381, 405), (67, 376, 380, 98), (403, 373, 377, 404), (418, 375, 379, 421), (34, 372, 376, 67), (424, 383, 387, 427), (405, 381, 385, 406), (415, 370, 375, 418), (7, 366, 374, 54), (401, 369, 373, 403), (23, 370, 372, 34), (412, 399, 371, 402), (161, 5, 369, 388), (54, 374, 378, 87), (409, 393, 367, 414), (428, 413, 366, 389), (167, 13, 413, 428), (189, 409, 414, 16), (327, 412, 402, 29), (17, 401, 403, 36), (24, 415, 418, 56), (100, 405, 406, 133), (120, 424, 427, 153), (56, 418, 421, 89), (36, 403, 404, 69), (69, 404, 405, 100), (89, 421, 424, 120), (178, 167, 428, 429), (8, 178, 429, 400), (243, 410, 409, 189), (29, 402, 410, 243), (8, 400, 411, 283), (283, 411, 412, 327), (396, 432, 433, 398), (386, 426, 432, 396), (384, 425, 431, 395), (395, 431, 430, 392), (367, 391, 408, 414), (391, 388, 407, 408), (380, 422, 425, 384), (382, 423, 426, 386), (398, 433, 427, 387), (392, 430, 406, 385), (378, 420, 423, 382), (376, 419, 422, 380), (372, 416, 419, 376), (366, 413, 417, 374), (370, 415, 416, 372), (388, 369, 401, 407), (374, 417, 420, 378), (479, 465, 467, 480), (310, 464, 466, 351), (468, 434, 465, 479), (147, 454, 464, 310), (135, 452, 463, 268), (470, 438, 462, 478), (478, 462, 461, 477), (268, 463, 460, 220), (468, 497, 459, 434), (16, 173, 458, 436), (173, 162, 457, 458), (497, 496, 456, 459), (473, 449, 453, 474), (492, 451, 455, 495), (102, 448, 452, 135), (114, 450, 454, 147), (351, 466, 455, 148), (220, 460, 453, 136), (489, 447, 451, 492), (83, 446, 450, 114), (472, 445, 449, 473), (71, 444, 448, 102), (486, 443, 447, 489), (38, 440, 444, 71), (50, 442, 446, 83), (483, 439, 443, 486), (13, 435, 442, 50), (469, 437, 441, 471), (24, 439, 440, 38), (480, 467, 438, 470), (496, 481, 435, 456), (162, 17, 437, 457), (477, 461, 436, 482), (471, 441, 445, 472), (40, 471, 472, 73), (188, 477, 482, 15), (166, 12, 481, 496), (326, 480, 470, 28), (18, 469, 471, 40), (25, 483, 486, 52), (52, 486, 489, 85), (73, 472, 473, 104), (85, 489, 492, 116), (116, 492, 495, 149), (104, 473, 474, 137), (177, 166, 496, 497), (9, 177, 497, 468), (242, 478, 477, 188), (28, 470, 478, 242), (9, 468, 479, 282), (282, 479, 480, 326), (464, 500, 501, 466), (454, 494, 500, 464), (452, 493, 499, 463), (463, 499, 498, 460), (436, 458, 476, 482), (458, 457, 475, 476), (448, 490, 493, 452), (450, 491, 494, 454), (466, 501, 495, 455), (460, 498, 474, 453), (446, 488, 491, 450), (444, 487, 490, 448), (440, 484, 487, 444), (442, 485, 488, 446), (435, 481, 485, 442), (439, 483, 484, 440), (457, 437, 469, 475), (547, 533, 535, 548), (308, 532, 534, 349), (536, 502, 533, 547), (143, 522, 532, 308), (139, 520, 531, 270), (538, 506, 530, 546), (546, 530, 529, 545), (270, 531, 528, 222), (536, 565, 527, 502), (15, 174, 526, 504), (174, 163, 525, 526), (565, 564, 524, 527), (560, 519, 523, 563), (110, 518, 522, 143), (541, 517, 521, 542), (349, 534, 523, 144), (222, 528, 521, 140), (557, 515, 519, 560), (79, 514, 518, 110), (540, 513, 517, 541), (75, 512, 516, 106), (539, 509, 513, 540), (42, 508, 512, 75), (554, 511, 515, 557), (106, 516, 520, 139), (551, 507, 511, 554), (12, 503, 510, 46), (537, 505, 509, 539), (25, 507, 508, 42), (46, 510, 514, 79), (548, 535, 506, 538), (564, 549, 503, 524), (163, 18, 505, 525), (545, 529, 504, 550), (187, 545, 550, 14), (165, 11, 549, 564), (325, 548, 538, 27), (19, 537, 539, 44), (26, 551, 554, 48), (48, 554, 557, 81), (44, 539, 540, 77), (77, 540, 541, 108), (81, 557, 560, 112), (108, 541, 542, 141), (112, 560, 563, 145), (176, 165, 564, 565), (10, 176, 565, 536), (241, 546, 545, 187), (27, 538, 546, 241), (10, 536, 547, 281), (281, 547, 548, 325), (532, 568, 569, 534), (522, 562, 568, 532), (520, 561, 567, 531), (531, 567, 566, 528), (504, 526, 544, 550), (526, 525, 543, 544), (518, 559, 562, 522), (534, 569, 563, 523), (528, 566, 542, 521), (514, 556, 559, 518), (512, 555, 558, 516), (508, 552, 555, 512), (516, 558, 561, 520), (503, 549, 553, 510), (507, 551, 552, 508), (510, 553, 556, 514), (525, 505, 537, 543), (615, 601, 603, 616), (314, 600, 602, 355), (604, 570, 601, 615), (155, 590, 600, 314), (127, 588, 599, 265), (606, 574, 598, 614), (614, 598, 597, 613), (265, 599, 596, 216), (604, 633, 595, 570), (14, 175, 594, 573), (175, 164, 593, 594), (633, 632, 592, 595), (628, 587, 591, 631), (609, 585, 589, 610), (122, 586, 590, 155), (94, 584, 588, 127), (355, 602, 591, 156), (216, 596, 589, 128), (625, 583, 587, 628), (91, 582, 586, 122), (608, 581, 585, 609), (63, 580, 584, 94), (607, 577, 581, 608), (58, 578, 582, 91), (30, 576, 580, 63), (619, 575, 579, 622), (11, 572, 578, 58), (605, 571, 577, 607), (26, 575, 576, 30), (622, 579, 583, 625), (616, 603, 574, 606), (632, 617, 572, 592), (613, 597, 573, 618), (164, 19, 571, 593), (182, 613, 618, 0), (159, 3, 617, 632), (320, 616, 606, 20), (60, 622, 625, 93), (1, 605, 607, 32), (21, 619, 622, 60), (32, 607, 608, 65), (65, 608, 609, 96), (93, 625, 628, 124), (96, 609, 610, 129), (124, 628, 631, 157), (170, 159, 632, 633), (2, 170, 633, 604), (236, 614, 613, 182), (20, 606, 614, 236), (2, 604, 615, 276), (276, 615, 616, 320), (600, 636, 637, 602), (590, 630, 636, 600), (588, 629, 635, 599), (599, 635, 634, 596), (573, 594, 612, 618), (594, 593, 611, 612), (586, 627, 630, 590), (584, 626, 629, 588), (602, 637, 631, 591), (596, 634, 610, 589), (582, 624, 627, 586), (580, 623, 626, 584), (578, 621, 624, 582), (576, 620, 623, 580), (572, 617, 621, 578), (575, 619, 620, 576), (593, 571, 605, 611)])
_uv = me_cube_001.uv_layers.new(name='UVMap')
_uv.uv.foreach_set('vector', [0.875, 0.5, 0.875, 0.5, 0.875, 0.5, 0.875, 0.5, 0.625, 0.5, 0.625, 0.5, 0.625, 0.5, 0.625, 0.5, 0.625, 0.75, 0.625, 0.75, 0.625, 0.75, 0.625, 0.75, 0.875, 0.75, 0.875, 0.75, 0.875, 0.75, 0.875, 0.75, 0.375, 0.75, 0.375, 0.75, 0.375, 0.75, 0.375, 0.75, 0.6818, 0.5159, 0.6818, 0.5159, 0.6818, 0.5159, 0.6818, 0.5159, 0.8068, 0.6091, 0.8068, 0.6091, 0.8068, 0.6091, 0.8068, 0.6091, 0.7557, 0.5159, 0.7557, 0.5159, 0.7557, 0.5159, 0.7557, 0.5159, 0.6932, 0.7341, 0.6932, 0.7341, 0.6932, 0.7341, 0.6932, 0.7341, 0.1875, 0.75, 0.1875, 0.75, 0.1875, 0.75, 0.1875, 0.75, 0.25, 0.75, 0.25, 0.75, 0.25, 0.75, 0.25, 0.75, 0.3125, 0.75, 0.3125, 0.75, 0.3125, 0.75, 0.3125, 0.75, 0.6875, 0.75, 0.6875, 0.75, 0.6875, 0.75, 0.6875, 0.75, 0.75, 0.75, 0.75, 0.75, 0.75, 0.75, 0.75, 0.75, 0.8125, 0.75, 0.8125, 0.75, 0.8125, 0.75, 0.8125, 0.75, 0.8125, 0.5, 0.8125, 0.5, 0.8125, 0.5, 0.8125, 0.5, 0.75, 0.5, 0.75, 0.5, 0.75, 0.5, 0.75, 0.5, 0.6875, 0.5, 0.6875, 0.5, 0.6875, 0.5, 0.6875, 0.5, 0.3125, 0.625, 0.3125, 0.625, 0.3125, 0.625, 0.3125, 0.625, 0.25, 0.625, 0.25, 0.625, 0.25, 0.625, 0.25, 0.625, 0.1875, 0.625, 0.1875, 0.625, 0.1875, 0.625, 0.1875, 0.625, 0.8182, 0.6091, 0.8182, 0.6091, 0.8182, 0.6091, 0.8182, 0.6091, 0.8068, 0.5159, 0.8068, 0.5159, 0.8068, 0.5159, 0.8068, 0.5159, 0.7443, 0.7341, 0.7443, 0.7341, 0.7443, 0.7341, 0.7443, 0.7341, 0.8693, 0.6091, 0.8693, 0.6091, 0.8693, 0.6091, 0.8693, 0.6091, 0.375, 0.625, 0.375, 0.625, 0.375, 0.625, 0.375, 0.625, 0.625, 0.625, 0.625, 0.625, 0.625, 0.625, 0.625, 0.625, 0.875, 0.625, 0.875, 0.625, 0.875, 0.625, 0.875, 0.625, 0.875, 0.625, 0.875, 0.625, 0.8693, 0.6409, 0.8693, 0.6409, 0.875, 0.75, 0.875, 0.75, 0.8693, 0.7341, 0.8693, 0.7341, 0.8125, 0.75, 0.8125, 0.75, 0.8182, 0.7341, 0.8182, 0.7341, 0.8125, 0.625, 0.8125, 0.625, 0.8182, 0.6409, 0.8182, 0.6409, 0.6875, 0.625, 0.6875, 0.625, 0.6818, 0.6409, 0.6818, 0.6409, 0.6875, 0.75, 0.6875, 0.75, 0.6818, 0.7341, 0.6818, 0.7341, 0.625, 0.75, 0.625, 0.75, 0.6307, 0.7341, 0.6307, 0.7341, 0.625, 0.625, 0.625, 0.625, 0.6307, 0.6409, 0.6307, 0.6409, 0.75, 0.625, 0.75, 0.625, 0.7443, 0.6409, 0.7443, 0.6409, 0.75, 0.75, 0.75, 0.75, 0.7443, 0.7341, 0.7443, 0.7341, 0.6875, 0.75, 0.6875, 0.75, 0.6932, 0.7341, 0.6932, 0.7341, 0.6875, 0.625, 0.6875, 0.625, 0.6932, 0.6409, 0.6932, 0.6409, 0.8125, 0.625, 0.8125, 0.625, 0.8068, 0.6409, 0.8068, 0.6409, 0.8125, 0.75, 0.8125, 0.75, 0.8068, 0.7341, 0.8068, 0.7341, 0.75, 0.75, 0.75, 0.75, 0.7557, 0.7341, 0.7557, 0.7341, 0.75, 0.625, 0.75, 0.625, 0.7557, 0.6409, 0.7557, 0.6409, 0.8125, 0.5, 0.8125, 0.5, 0.8068, 0.5159, 0.8068, 0.5159, 0.8125, 0.625, 0.8125, 0.625, 0.8068, 0.6091, 0.8068, 0.6091, 0.75, 0.625, 0.75, 0.625, 0.7557, 0.6091, 0.7557, 0.6091, 0.75, 0.5, 0.75, 0.5, 0.7557, 0.5159, 0.7557, 0.5159, 0.75, 0.5, 0.75, 0.5, 0.7443, 0.5159, 0.7443, 0.5159, 0.75, 0.625, 0.75, 0.625, 0.7443, 0.6091, 0.7443, 0.6091, 0.6875, 0.625, 0.6875, 0.625, 0.6932, 0.6091, 0.6932, 0.6091, 0.6875, 0.5, 0.6875, 0.5, 0.6932, 0.5159, 0.6932, 0.5159, 0.6875, 0.5, 0.6875, 0.5, 0.6818, 0.5159, 0.6818, 0.5159, 0.6875, 0.625, 0.6875, 0.625, 0.6818, 0.6091, 0.6818, 0.6091, 0.625, 0.625, 0.625, 0.625, 0.6307, 0.6091, 0.6307, 0.6091, 0.625, 0.5, 0.625, 0.5, 0.6307, 0.5159, 0.6307, 0.5159, 0.875, 0.5, 0.875, 0.5, 0.8693, 0.5159, 0.8693, 0.5159, 0.875, 0.625, 0.875, 0.625, 0.8693, 0.6091, 0.8693, 0.6091, 0.8125, 0.625, 0.8125, 0.625, 0.8182, 0.6091, 0.8182, 0.6091, 0.8125, 0.5, 0.8125, 0.5, 0.8182, 0.5159, 0.8182, 0.5159, 0.8035, 0.7251, 0.8035, 0.7251, 0.8035, 0.7251, 0.8035, 0.7251, 0.759, 0.6499, 0.759, 0.6499, 0.759, 0.6499, 0.759, 0.6499, 0.634, 0.7251, 0.634, 0.7251, 0.634, 0.7251, 0.634, 0.7251, 0.634, 0.6001, 0.634, 0.6001, 0.634, 0.6001, 0.634, 0.6001, 0.8035, 0.6499, 0.8035, 0.6499, 0.8035, 0.6499, 0.8035, 0.6499, 0.6785, 0.7251, 0.6785, 0.7251, 0.6785, 0.7251, 0.6785, 0.7251, 0.6785, 0.6001, 0.6785, 0.6001, 0.6785, 0.6001, 0.6785, 0.6001, 0.634, 0.6499, 0.634, 0.6499, 0.634, 0.6499, 0.634, 0.6499, 0.6818, 0.6409, 0.6818, 0.6409, 0.6818, 0.6409, 0.6818, 0.6409, 0.7557, 0.6091, 0.7557, 0.6091, 0.7557, 0.6091, 0.7557, 0.6091, 0.6307, 0.5159, 0.6307, 0.5159, 0.6307, 0.5159, 0.6307, 0.5159, 0.6307, 0.6409, 0.6307, 0.6409, 0.6307, 0.6409, 0.6307, 0.6409, 0.6818, 0.6091, 0.6818, 0.6091, 0.6818, 0.6091, 0.6818, 0.6091, 0.6818, 0.7341, 0.6818, 0.7341, 0.6818, 0.7341, 0.6818, 0.7341, 0.8068, 0.6409, 0.8068, 0.6409, 0.8068, 0.6409, 0.8068, 0.6409, 0.6307, 0.6091, 0.6307, 0.6091, 0.6307, 0.6091, 0.6307, 0.6091, 0.6307, 0.7341, 0.6307, 0.7341, 0.6307, 0.7341, 0.6307, 0.7341, 0.7557, 0.6409, 0.7557, 0.6409, 0.7557, 0.6409, 0.7557, 0.6409, 0.8068, 0.7341, 0.8068, 0.7341, 0.8068, 0.7341, 0.8068, 0.7341, 0.7443, 0.5159, 0.7443, 0.5159, 0.7443, 0.5159, 0.7443, 0.5159, 0.8693, 0.6409, 0.8693, 0.6409, 0.8693, 0.6409, 0.8693, 0.6409, 0.7557, 0.7341, 0.7557, 0.7341, 0.7557, 0.7341, 0.7557, 0.7341, 0.6932, 0.5159, 0.6932, 0.5159, 0.6932, 0.5159, 0.6932, 0.5159, 0.8182, 0.6409, 0.8182, 0.6409, 0.8182, 0.6409, 0.8182, 0.6409, 0.7443, 0.6091, 0.7443, 0.6091, 0.7443, 0.6091, 0.7443, 0.6091, 0.8693, 0.7341, 0.8693, 0.7341, 0.8693, 0.7341, 0.8693, 0.7341, 0.8693, 0.5159, 0.8693, 0.5159, 0.8693, 0.5159, 0.8693, 0.5159, 0.7443, 0.6409, 0.7443, 0.6409, 0.7443, 0.6409, 0.7443, 0.6409, 0.6932, 0.6091, 0.6932, 0.6091, 0.6932, 0.6091, 0.6932, 0.6091, 0.8182, 0.7341, 0.8182, 0.7341, 0.8182, 0.7341, 0.8182, 0.7341, 0.8182, 0.5159, 0.8182, 0.5159, 0.8182, 0.5159, 0.8182, 0.5159, 0.6932, 0.6409, 0.6932, 0.6409, 0.6932, 0.6409, 0.6932, 0.6409, 0.8693, 0.6409, 0.8693, 0.6409, 0.866, 0.6499, 0.866, 0.6499, 0.8693, 0.7341, 0.8693, 0.7341, 0.866, 0.7251, 0.866, 0.7251, 0.8182, 0.7341, 0.8182, 0.7341, 0.8215, 0.7251, 0.8215, 0.7251, 0.8182, 0.6409, 0.8182, 0.6409, 0.8215, 0.6499, 0.8215, 0.6499, 0.6818, 0.6409, 0.6818, 0.6409, 0.6785, 0.6499, 0.6785, 0.6499, 0.6818, 0.7341, 0.6818, 0.7341, 0.6785, 0.7251, 0.6785, 0.7251, 0.6307, 0.7341, 0.6307, 0.7341, 0.634, 0.7251, 0.634, 0.7251, 0.6307, 0.6409, 0.6307, 0.6409, 0.634, 0.6499, 0.634, 0.6499, 0.7443, 0.6409, 0.7443, 0.6409, 0.741, 0.6499, 0.741, 0.6499, 0.7443, 0.7341, 0.7443, 0.7341, 0.741, 0.7251, 0.741, 0.7251, 0.6932, 0.7341, 0.6932, 0.7341, 0.6965, 0.7251, 0.6965, 0.7251, 0.6932, 0.6409, 0.6932, 0.6409, 0.6965, 0.6499, 0.6965, 0.6499, 0.8068, 0.6409, 0.8068, 0.6409, 0.8035, 0.6499, 0.8035, 0.6499, 0.8068, 0.7341, 0.8068, 0.7341, 0.8035, 0.7251, 0.8035, 0.7251, 0.7557, 0.7341, 0.7557, 0.7341, 0.759, 0.7251, 0.759, 0.7251, 0.7557, 0.6409, 0.7557, 0.6409, 0.759, 0.6499, 0.759, 0.6499, 0.8068, 0.5159, 0.8068, 0.5159, 0.8035, 0.5249, 0.8035, 0.5249, 0.8068, 0.6091, 0.8068, 0.6091, 0.8035, 0.6001, 0.8035, 0.6001, 0.7557, 0.6091, 0.7557, 0.6091, 0.759, 0.6001, 0.759, 0.6001, 0.7557, 0.5159, 0.7557, 0.5159, 0.759, 0.5249, 0.759, 0.5249, 0.7443, 0.5159, 0.7443, 0.5159, 0.741, 0.5249, 0.741, 0.5249, 0.7443, 0.6091, 0.7443, 0.6091, 0.741, 0.6001, 0.741, 0.6001, 0.6932, 0.6091, 0.6932, 0.6091, 0.6965, 0.6001, 0.6965, 0.6001, 0.6932, 0.5159, 0.6932, 0.5159, 0.6965, 0.5249, 0.6965, 0.5249, 0.6818, 0.5159, 0.6818, 0.5159, 0.6785, 0.5249, 0.6785, 0.5249, 0.6818, 0.6091, 0.6818, 0.6091, 0.6785, 0.6001, 0.6785, 0.6001, 0.6307, 0.6091, 0.6307, 0.6091, 0.634, 0.6001, 0.634, 0.6001, 0.6307, 0.5159, 0.6307, 0.5159, 0.634, 0.5249, 0.634, 0.5249, 0.8693, 0.5159, 0.8693, 0.5159, 0.866, 0.5249, 0.866, 0.5249, 0.8693, 0.6091, 0.8693, 0.6091, 0.866, 0.6001, 0.866, 0.6001, 0.8182, 0.6091, 0.8182, 0.6091, 0.8215, 0.6001, 0.8215, 0.6001, 0.8182, 0.5159, 0.8182, 0.5159, 0.8215, 0.5249, 0.8215, 0.5249, 0.866, 0.7251, 0.866, 0.7251, 0.866, 0.7251, 0.866, 0.7251, 0.6785, 0.7251, 0.6785, 0.7251, 0.6785, 0.7251, 0.6785, 0.7251, 0.741, 0.7251, 0.741, 0.7251, 0.741, 0.7251, 0.741, 0.7251, 0.8035, 0.7251, 0.8035, 0.7251, 0.8035, 0.7251, 0.8035, 0.7251, 0.8035, 0.6001, 0.8035, 0.6001, 0.8035, 0.6001, 0.8035, 0.6001, 0.741, 0.6001, 0.741, 0.6001, 0.741, 0.6001, 0.741, 0.6001, 0.6785, 0.6001, 0.6785, 0.6001, 0.6785, 0.6001, 0.6785, 0.6001, 0.866, 0.6001, 0.866, 0.6001, 0.866, 0.6001, 0.866, 0.6001, 0.741, 0.5249, 0.741, 0.5249, 0.741, 0.5249, 0.741, 0.5249, 0.866, 0.6499, 0.866, 0.6499, 0.866, 0.6499, 0.866, 0.6499, 0.759, 0.7251, 0.759, 0.7251, 0.759, 0.7251, 0.759, 0.7251, 0.6965, 0.5249, 0.6965, 0.5249, 0.6965, 0.5249, 0.6965, 0.5249, 0.8215, 0.6499, 0.8215, 0.6499, 0.8215, 0.6499, 0.8215, 0.6499, 0.741, 0.6001, 0.741, 0.6001, 0.741, 0.6001, 0.741, 0.6001, 0.866, 0.7251, 0.866, 0.7251, 0.866, 0.7251, 0.866, 0.7251, 0.866, 0.5249, 0.866, 0.5249, 0.866, 0.5249, 0.866, 0.5249, 0.741, 0.6499, 0.741, 0.6499, 0.741, 0.6499, 0.741, 0.6499, 0.6965, 0.6001, 0.6965, 0.6001, 0.6965, 0.6001, 0.6965, 0.6001, 0.8215, 0.7251, 0.8215, 0.7251, 0.8215, 0.7251, 0.8215, 0.7251, 0.8215, 0.5249, 0.8215, 0.5249, 0.8215, 0.5249, 0.8215, 0.5249, 0.6965, 0.6499, 0.6965, 0.6499, 0.6965, 0.6499, 0.6965, 0.6499, 0.866, 0.6001, 0.866, 0.6001, 0.866, 0.6001, 0.866, 0.6001, 0.741, 0.7251, 0.741, 0.7251, 0.741, 0.7251, 0.741, 0.7251, 0.8035, 0.5249, 0.8035, 0.5249, 0.8035, 0.5249, 0.8035, 0.5249, 0.8215, 0.6001, 0.8215, 0.6001, 0.8215, 0.6001, 0.8215, 0.6001, 0.6965, 0.7251, 0.6965, 0.7251, 0.6965, 0.7251, 0.6965, 0.7251, 0.759, 0.5249, 0.759, 0.5249, 0.759, 0.5249, 0.759, 0.5249, 0.8035, 0.6001, 0.8035, 0.6001, 0.8035, 0.6001, 0.8035, 0.6001, 0.6785, 0.5249, 0.6785, 0.5249, 0.6785, 0.5249, 0.6785, 0.5249, 0.6785, 0.6499, 0.6785, 0.6499, 0.6785, 0.6499, 0.6785, 0.6499, 0.759, 0.6001, 0.759, 0.6001, 0.759, 0.6001, 0.759, 0.6001, 0.634, 0.5249, 0.634, 0.5249, 0.634, 0.5249, 0.634, 0.5249, 0.375, 0.125, 0.625, 0.125, 0.625, 0.125, 0.375, 0.125, 0.375, 0.625, 0.625, 0.625, 0.625, 0.625, 0.375, 0.625, 0.375, 0.4375, 0.625, 0.4375, 0.625, 0.4375, 0.375, 0.4375, 0.375, 0.375, 0.625, 0.375, 0.625, 0.375, 0.375, 0.375, 0.375, 0.3125, 0.625, 0.3125, 0.625, 0.3125, 0.375, 0.3125, 0.375, 0.9375, 0.625, 0.9375, 0.625, 0.9375, 0.375, 0.9375, 0.375, 0.875, 0.625, 0.875, 0.625, 0.875, 0.375, 0.875, 0.375, 0.8125, 0.625, 0.8125, 0.625, 0.8125, 0.375, 0.8125, 0.375, 1.0, 0.625, 1.0, 0.625, 1.0, 0.375, 1.0, 0.375, 0.75, 0.625, 0.75, 0.625, 0.75, 0.375, 0.75, 0.375, 0.5, 0.625, 0.5, 0.625, 0.5, 0.375, 0.5, 0.375, 0.25, 0.625, 0.25, 0.625, 0.25, 0.375, 0.25, 0.375, 0.25, 0.375, 0.25, 0.375, 0.25, 0.375, 0.25, 0.375, 0.5, 0.375, 0.5, 0.375, 0.5, 0.375, 0.5, 0.375, 0.75, 0.375, 0.75, 0.375, 0.75, 0.375, 0.75, 0.375, 1.0, 0.375, 1.0, 0.375, 1.0, 0.375, 1.0, 0.375, 0.8125, 0.375, 0.8125, 0.375, 0.8125, 0.375, 0.8125, 0.375, 0.875, 0.375, 0.875, 0.375, 0.875, 0.375, 0.875, 0.375, 0.9375, 0.375, 0.9375, 0.375, 0.9375, 0.375, 0.9375, 0.375, 0.3125, 0.375, 0.3125, 0.375, 0.3125, 0.375, 0.3125, 0.375, 0.375, 0.375, 0.375, 0.375, 0.375, 0.375, 0.375, 0.375, 0.4375, 0.375, 0.4375, 0.375, 0.4375, 0.375, 0.4375, 0.375, 0.625, 0.375, 0.625, 0.375, 0.625, 0.375, 0.625, 0.375, 0.125, 0.375, 0.125, 0.375, 0.125, 0.375, 0.125, 0.375, 0.0, 0.375, 0.0, 0.375, 0.0, 0.375, 3.725e-09, 0.375, 0.625, 0.375, 0.625, 0.375, 0.75, 0.375, 0.75, 0.375, 0.625, 0.625, 0.625, 0.625, 0.75, 0.375, 0.75, 0.375, 0.0, 0.625, 0.0, 0.625, 0.0, 0.375, 0.0, 0.741, 0.6499, 0.741, 0.7251, 0.741, 0.7251, 0.741, 0.6499, 0.6965, 0.7251, 0.6965, 0.7251, 0.6965, 0.7251, 0.6965, 0.7251, 0.866, 0.6499, 0.866, 0.7251, 0.866, 0.7251, 0.866, 0.6499, 0.8215, 0.7251, 0.8215, 0.7251, 0.8215, 0.7251, 0.8215, 0.7251, 0.8035, 0.6499, 0.8035, 0.6499, 0.8035, 0.7251, 0.8035, 0.7251, 0.741, 0.6499, 0.741, 0.6499, 0.741, 0.7251, 0.741, 0.7251, 0.6785, 0.6499, 0.6785, 0.6499, 0.6785, 0.7251, 0.6785, 0.7251, 0.866, 0.6499, 0.866, 0.6499, 0.866, 0.7251, 0.866, 0.7251, 0.7557, 0.7341, 0.7557, 0.7341, 0.759, 0.7251, 0.759, 0.7251, 0.8068, 0.6409, 0.8068, 0.7341, 0.8035, 0.7251, 0.8035, 0.6499, 0.6932, 0.7341, 0.6932, 0.7341, 0.6965, 0.7251, 0.6965, 0.7251, 0.7443, 0.6409, 0.7443, 0.7341, 0.741, 0.7251, 0.741, 0.6499, 0.6307, 0.7341, 0.6307, 0.7341, 0.634, 0.7251, 0.634, 0.7251, 0.6818, 0.6409, 0.6818, 0.7341, 0.6785, 0.7251, 0.6785, 0.6499, 0.8182, 0.7341, 0.8182, 0.7341, 0.8215, 0.7251, 0.8215, 0.7251, 0.8693, 0.6409, 0.8693, 0.7341, 0.866, 0.7251, 0.866, 0.6499, 0.6932, 0.7341, 0.6932, 0.7341, 0.6932, 0.7341, 0.6932, 0.7341, 0.8693, 0.6409, 0.8693, 0.7341, 0.8693, 0.7341, 0.8693, 0.6409, 0.8182, 0.7341, 0.8182, 0.7341, 0.8182, 0.7341, 0.8182, 0.7341, 0.8068, 0.6409, 0.8068, 0.7341, 0.8068, 0.7341, 0.8068, 0.6409, 0.7557, 0.7341, 0.7557, 0.7341, 0.7557, 0.7341, 0.7557, 0.7341, 0.6818, 0.6409, 0.6818, 0.7341, 0.6818, 0.7341, 0.6818, 0.6409, 0.6307, 0.7341, 0.6307, 0.7341, 0.6307, 0.7341, 0.6307, 0.7341, 0.634, 0.7251, 0.634, 0.7251, 0.634, 0.7251, 0.634, 0.7251, 0.6785, 0.6499, 0.6785, 0.7251, 0.6785, 0.7251, 0.6785, 0.6499, 0.759, 0.7251, 0.759, 0.7251, 0.759, 0.7251, 0.759, 0.7251, 0.8035, 0.6499, 0.8035, 0.7251, 0.8035, 0.7251, 0.8035, 0.6499, 0.75, 0.75, 0.75, 0.75, 0.7557, 0.7341, 0.7557, 0.7341, 0.8125, 0.625, 0.8125, 0.75, 0.8068, 0.7341, 0.8068, 0.6409, 0.6875, 0.75, 0.6875, 0.75, 0.6932, 0.7341, 0.6932, 0.7341, 0.75, 0.625, 0.75, 0.75, 0.7443, 0.7341, 0.7443, 0.6409, 0.625, 0.75, 0.625, 0.75, 0.6307, 0.7341, 0.6307, 0.7341, 0.6875, 0.625, 0.6875, 0.75, 0.6818, 0.7341, 0.6818, 0.6409, 0.8125, 0.75, 0.8125, 0.75, 0.8182, 0.7341, 0.8182, 0.7341, 0.875, 0.625, 0.875, 0.75, 0.8693, 0.7341, 0.8693, 0.6409, 0.875, 0.75, 0.875, 0.75, 0.875, 0.75, 0.875, 0.75, 0.7443, 0.6409, 0.7443, 0.7341, 0.7443, 0.7341, 0.7443, 0.6409, 0.3125, 0.625, 0.3125, 0.625, 0.3125, 0.75, 0.3125, 0.75, 0.25, 0.625, 0.25, 0.625, 0.25, 0.75, 0.25, 0.75, 0.1875, 0.625, 0.1875, 0.625, 0.1875, 0.75, 0.1875, 0.75, 0.375, 0.625, 0.375, 0.625, 0.375, 0.75, 0.375, 0.75, 0.625, 0.625, 0.625, 0.625, 0.625, 0.75, 0.625, 0.75, 0.625, 0.625, 0.625, 0.625, 0.625, 0.625, 0.625, 0.625, 0.375, 0.625, 0.375, 0.625, 0.375, 0.625, 0.375, 0.625, 0.1875, 0.625, 0.1875, 0.625, 0.1875, 0.625, 0.1875, 0.625, 0.25, 0.625, 0.25, 0.625, 0.25, 0.625, 0.25, 0.625, 0.3125, 0.625, 0.3125, 0.625, 0.3125, 0.625, 0.3125, 0.625, 0.7443, 0.6409, 0.7443, 0.6409, 0.7443, 0.6409, 0.7443, 0.6409, 0.875, 0.625, 0.875, 0.625, 0.8693, 0.6409, 0.8693, 0.6409, 0.6875, 0.625, 0.6875, 0.625, 0.6818, 0.6409, 0.6818, 0.6409, 0.75, 0.625, 0.75, 0.625, 0.7443, 0.6409, 0.7443, 0.6409, 0.8125, 0.625, 0.8125, 0.625, 0.8068, 0.6409, 0.8068, 0.6409, 0.8035, 0.6499, 0.8035, 0.6499, 0.8035, 0.6499, 0.8035, 0.6499, 0.6785, 0.6499, 0.6785, 0.6499, 0.6785, 0.6499, 0.6785, 0.6499, 0.6818, 0.6409, 0.6818, 0.6409, 0.6818, 0.6409, 0.6818, 0.6409, 0.8068, 0.6409, 0.8068, 0.6409, 0.8068, 0.6409, 0.8068, 0.6409, 0.8693, 0.6409, 0.8693, 0.6409, 0.8693, 0.6409, 0.8693, 0.6409, 0.8693, 0.6409, 0.8693, 0.6409, 0.866, 0.6499, 0.866, 0.6499, 0.6818, 0.6409, 0.6818, 0.6409, 0.6785, 0.6499, 0.6785, 0.6499, 0.7443, 0.6409, 0.7443, 0.6409, 0.741, 0.6499, 0.741, 0.6499, 0.8068, 0.6409, 0.8068, 0.6409, 0.8035, 0.6499, 0.8035, 0.6499, 0.866, 0.6499, 0.866, 0.6499, 0.866, 0.6499, 0.866, 0.6499, 0.6785, 0.6499, 0.6785, 0.6499, 0.6785, 0.6499, 0.6785, 0.6499, 0.741, 0.6499, 0.741, 0.6499, 0.741, 0.6499, 0.741, 0.6499, 0.8035, 0.6499, 0.8035, 0.6499, 0.8035, 0.6499, 0.8035, 0.6499, 0.866, 0.6499, 0.866, 0.6499, 0.866, 0.6499, 0.866, 0.6499, 0.741, 0.6499, 0.741, 0.6499, 0.741, 0.6499, 0.741, 0.6499, 0.375, 0.625, 0.625, 0.625, 0.625, 0.625, 0.375, 0.625, 0.375, 0.625, 0.375, 0.625, 0.375, 0.625, 0.375, 0.625, 0.375, 0.0, 0.375, 0.0, 0.375, 0.125, 0.375, 0.125, 0.375, 0.0, 0.625, 0.0, 0.625, 0.125, 0.375, 0.125, 0.6965, 0.7251, 0.6965, 0.6499, 0.6965, 0.6499, 0.6965, 0.7251, 0.8215, 0.7251, 0.8215, 0.6499, 0.8215, 0.6499, 0.8215, 0.7251, 0.7557, 0.7341, 0.7557, 0.6409, 0.759, 0.6499, 0.759, 0.7251, 0.6932, 0.7341, 0.6932, 0.6409, 0.6965, 0.6499, 0.6965, 0.7251, 0.6307, 0.7341, 0.6307, 0.6409, 0.634, 0.6499, 0.634, 0.7251, 0.8182, 0.7341, 0.8182, 0.6409, 0.8215, 0.6499, 0.8215, 0.7251, 0.6932, 0.7341, 0.6932, 0.6409, 0.6932, 0.6409, 0.6932, 0.7341, 0.8182, 0.7341, 0.8182, 0.6409, 0.8182, 0.6409, 0.8182, 0.7341, 0.7557, 0.7341, 0.7557, 0.6409, 0.7557, 0.6409, 0.7557, 0.7341, 0.6307, 0.7341, 0.6307, 0.6409, 0.6307, 0.6409, 0.6307, 0.7341, 0.634, 0.7251, 0.634, 0.6499, 0.634, 0.6499, 0.634, 0.7251, 0.759, 0.7251, 0.759, 0.6499, 0.759, 0.6499, 0.759, 0.7251, 0.75, 0.75, 0.75, 0.625, 0.7557, 0.6409, 0.7557, 0.7341, 0.6875, 0.75, 0.6875, 0.625, 0.6932, 0.6409, 0.6932, 0.7341, 0.625, 0.75, 0.625, 0.625, 0.6307, 0.6409, 0.6307, 0.7341, 0.8125, 0.75, 0.8125, 0.625, 0.8182, 0.6409, 0.8182, 0.7341, 0.875, 0.75, 0.875, 0.75, 0.875, 0.625, 0.875, 0.625, 0.375, 0.5, 0.375, 0.5, 0.375, 0.5, 0.375, 0.5, 0.375, 0.125, 0.375, 0.125, 0.375, 0.25, 0.375, 0.25, 0.375, 0.125, 0.625, 0.125, 0.625, 0.25, 0.375, 0.25, 0.375, 0.5, 0.625, 0.5, 0.625, 0.5, 0.375, 0.5, 0.634, 0.6001, 0.634, 0.5249, 0.634, 0.5249, 0.634, 0.6001, 0.8035, 0.5249, 0.8035, 0.5249, 0.8035, 0.5249, 0.8035, 0.5249, 0.759, 0.6001, 0.759, 0.5249, 0.759, 0.5249, 0.759, 0.6001, 0.866, 0.5249, 0.866, 0.5249, 0.866, 0.5249, 0.866, 0.5249, 0.8215, 0.6001, 0.8215, 0.5249, 0.8215, 0.5249, 0.8215, 0.6001, 0.741, 0.5249, 0.741, 0.5249, 0.741, 0.5249, 0.741, 0.5249, 0.6965, 0.6001, 0.6965, 0.5249, 0.6965, 0.5249, 0.6965, 0.6001, 0.866, 0.5249, 0.866, 0.5249, 0.866, 0.5249, 0.866, 0.5249, 0.6785, 0.5249, 0.6785, 0.5249, 0.6785, 0.5249, 0.6785, 0.5249, 0.741, 0.5249, 0.741, 0.5249, 0.741, 0.5249, 0.741, 0.5249, 0.8035, 0.5249, 0.8035, 0.5249, 0.8035, 0.5249, 0.8035, 0.5249, 0.8182, 0.6091, 0.8182, 0.5159, 0.8215, 0.5249, 0.8215, 0.6001, 0.8693, 0.5159, 0.8693, 0.5159, 0.866, 0.5249, 0.866, 0.5249, 0.6307, 0.6091, 0.6307, 0.5159, 0.634, 0.5249, 0.634, 0.6001, 0.6818, 0.5159, 0.6818, 0.5159, 0.6785, 0.5249, 0.6785, 0.5249, 0.6932, 0.6091, 0.6932, 0.5159, 0.6965, 0.5249, 0.6965, 0.6001, 0.7443, 0.5159, 0.7443, 0.5159, 0.741, 0.5249, 0.741, 0.5249, 0.7557, 0.6091, 0.7557, 0.5159, 0.759, 0.5249, 0.759, 0.6001, 0.8068, 0.5159, 0.8068, 0.5159, 0.8035, 0.5249, 0.8035, 0.5249, 0.8182, 0.6091, 0.8182, 0.5159, 0.8182, 0.5159, 0.8182, 0.6091, 0.7443, 0.5159, 0.7443, 0.5159, 0.7443, 0.5159, 0.7443, 0.5159, 0.6932, 0.6091, 0.6932, 0.5159, 0.6932, 0.5159, 0.6932, 0.6091, 0.6818, 0.5159, 0.6818, 0.5159, 0.6818, 0.5159, 0.6818, 0.5159, 0.6307, 0.6091, 0.6307, 0.5159, 0.6307, 0.5159, 0.6307, 0.6091, 0.6785, 0.5249, 0.6785, 0.5249, 0.6785, 0.5249, 0.6785, 0.5249, 0.8125, 0.625, 0.8125, 0.5, 0.8182, 0.5159, 0.8182, 0.6091, 0.875, 0.5, 0.875, 0.5, 0.8693, 0.5159, 0.8693, 0.5159, 0.625, 0.625, 0.625, 0.5, 0.6307, 0.5159, 0.6307, 0.6091, 0.6875, 0.5, 0.6875, 0.5, 0.6818, 0.5159, 0.6818, 0.5159, 0.6875, 0.625, 0.6875, 0.5, 0.6932, 0.5159, 0.6932, 0.6091, 0.75, 0.5, 0.75, 0.5, 0.7443, 0.5159, 0.7443, 0.5159, 0.75, 0.625, 0.75, 0.5, 0.7557, 0.5159, 0.7557, 0.6091, 0.8125, 0.5, 0.8125, 0.5, 0.8068, 0.5159, 0.8068, 0.5159, 0.625, 0.5, 0.625, 0.5, 0.625, 0.5, 0.625, 0.5, 0.375, 0.5, 0.375, 0.5, 0.375, 0.5, 0.375, 0.5, 0.8693, 0.5159, 0.8693, 0.5159, 0.8693, 0.5159, 0.8693, 0.5159, 0.1875, 0.5, 0.1875, 0.5, 0.1875, 0.5, 0.1875, 0.5, 0.25, 0.5, 0.25, 0.5, 0.25, 0.5, 0.25, 0.5, 0.3125, 0.5, 0.3125, 0.5, 0.3125, 0.5, 0.3125, 0.5, 0.7557, 0.6091, 0.7557, 0.5159, 0.7557, 0.5159, 0.7557, 0.6091, 0.8068, 0.5159, 0.8068, 0.5159, 0.8068, 0.5159, 0.8068, 0.5159, 0.875, 0.625, 0.875, 0.625, 0.875, 0.5, 0.875, 0.5, 0.875, 0.625, 0.875, 0.625, 0.875, 0.625, 0.875, 0.625, 0.7557, 0.6091, 0.7557, 0.6091, 0.7557, 0.6091, 0.7557, 0.6091, 0.75, 0.625, 0.75, 0.625, 0.7557, 0.6091, 0.7557, 0.6091, 0.6875, 0.625, 0.6875, 0.625, 0.6932, 0.6091, 0.6932, 0.6091, 0.625, 0.625, 0.625, 0.625, 0.6307, 0.6091, 0.6307, 0.6091, 0.8125, 0.625, 0.8125, 0.625, 0.8182, 0.6091, 0.8182, 0.6091, 0.6307, 0.6091, 0.6307, 0.6091, 0.6307, 0.6091, 0.6307, 0.6091, 0.6932, 0.6091, 0.6932, 0.6091, 0.6932, 0.6091, 0.6932, 0.6091, 0.8182, 0.6091, 0.8182, 0.6091, 0.8182, 0.6091, 0.8182, 0.6091, 0.7557, 0.6091, 0.7557, 0.6091, 0.759, 0.6001, 0.759, 0.6001, 0.6932, 0.6091, 0.6932, 0.6091, 0.6965, 0.6001, 0.6965, 0.6001, 0.6307, 0.6091, 0.6307, 0.6091, 0.634, 0.6001, 0.634, 0.6001, 0.8182, 0.6091, 0.8182, 0.6091, 0.8215, 0.6001, 0.8215, 0.6001, 0.6965, 0.6001, 0.6965, 0.6001, 0.6965, 0.6001, 0.6965, 0.6001, 0.8215, 0.6001, 0.8215, 0.6001, 0.8215, 0.6001, 0.8215, 0.6001, 0.759, 0.6001, 0.759, 0.6001, 0.759, 0.6001, 0.759, 0.6001, 0.634, 0.6001, 0.634, 0.6001, 0.634, 0.6001, 0.634, 0.6001, 0.375, 0.125, 0.625, 0.125, 0.625, 0.125, 0.375, 0.125, 0.375, 0.125, 0.375, 0.125, 0.375, 0.125, 0.375, 0.125, 0.375, 0.5, 0.375, 0.5, 0.375, 0.625, 0.375, 0.625, 0.375, 0.5, 0.625, 0.5, 0.625, 0.625, 0.375, 0.625, 0.8035, 0.5249, 0.8035, 0.6001, 0.8035, 0.6001, 0.8035, 0.5249, 0.866, 0.5249, 0.866, 0.6001, 0.866, 0.6001, 0.866, 0.5249, 0.741, 0.5249, 0.741, 0.6001, 0.741, 0.6001, 0.741, 0.5249, 0.866, 0.5249, 0.866, 0.5249, 0.866, 0.6001, 0.866, 0.6001, 0.6785, 0.5249, 0.6785, 0.5249, 0.6785, 0.6001, 0.6785, 0.6001, 0.741, 0.5249, 0.741, 0.5249, 0.741, 0.6001, 0.741, 0.6001, 0.8035, 0.5249, 0.8035, 0.5249, 0.8035, 0.6001, 0.8035, 0.6001, 0.8693, 0.5159, 0.8693, 0.6091, 0.866, 0.6001, 0.866, 0.5249, 0.6818, 0.5159, 0.6818, 0.6091, 0.6785, 0.6001, 0.6785, 0.5249, 0.7443, 0.5159, 0.7443, 0.6091, 0.741, 0.6001, 0.741, 0.5249, 0.8068, 0.5159, 0.8068, 0.6091, 0.8035, 0.6001, 0.8035, 0.5249, 0.7443, 0.5159, 0.7443, 0.6091, 0.7443, 0.6091, 0.7443, 0.5159, 0.6818, 0.5159, 0.6818, 0.6091, 0.6818, 0.6091, 0.6818, 0.5159, 0.6785, 0.5249, 0.6785, 0.6001, 0.6785, 0.6001, 0.6785, 0.5249, 0.875, 0.5, 0.875, 0.625, 0.8693, 0.6091, 0.8693, 0.5159, 0.6875, 0.5, 0.6875, 0.625, 0.6818, 0.6091, 0.6818, 0.5159, 0.75, 0.5, 0.75, 0.625, 0.7443, 0.6091, 0.7443, 0.5159, 0.8125, 0.5, 0.8125, 0.625, 0.8068, 0.6091, 0.8068, 0.5159, 0.625, 0.5, 0.625, 0.5, 0.625, 0.625, 0.625, 0.625, 0.375, 0.5, 0.375, 0.5, 0.375, 0.625, 0.375, 0.625, 0.8693, 0.5159, 0.8693, 0.6091, 0.8693, 0.6091, 0.8693, 0.5159, 0.1875, 0.5, 0.1875, 0.5, 0.1875, 0.625, 0.1875, 0.625, 0.25, 0.5, 0.25, 0.5, 0.25, 0.625, 0.25, 0.625, 0.3125, 0.5, 0.3125, 0.5, 0.3125, 0.625, 0.3125, 0.625, 0.8068, 0.5159, 0.8068, 0.6091, 0.8068, 0.6091, 0.8068, 0.5159, 0.3125, 0.5, 0.375, 0.5, 0.375, 0.625, 0.3125, 0.625, 0.634, 0.5249, 0.634, 0.5249, 0.634, 0.6001, 0.634, 0.6001, 0.3125, 0.5, 0.375, 0.5, 0.375, 0.5, 0.3125, 0.5, 0.634, 0.5249, 0.634, 0.5249, 0.634, 0.5249, 0.634, 0.5249, 0.634, 0.6499, 0.634, 0.6499, 0.634, 0.6499, 0.634, 0.6499, 0.3125, 0.625, 0.375, 0.625, 0.375, 0.625, 0.3125, 0.625, 0.3125, 0.625, 0.375, 0.625, 0.375, 0.75, 0.3125, 0.75, 0.634, 0.6499, 0.634, 0.6499, 0.634, 0.7251, 0.634, 0.7251, 0.375, 0.75, 0.375, 0.75, 0.375, 0.75, 0.375, 0.75, 0.375, 0.4375, 0.375, 0.4375, 0.375, 0.5, 0.375, 0.5, 0.375, 0.4375, 0.625, 0.4375, 0.625, 0.5, 0.375, 0.5, 0.375, 0.75, 0.625, 0.75, 0.625, 0.75, 0.375, 0.75, 0.634, 0.6499, 0.634, 0.6499, 0.634, 0.6499, 0.634, 0.6499, 0.634, 0.5249, 0.634, 0.5249, 0.634, 0.5249, 0.634, 0.5249, 0.634, 0.6001, 0.634, 0.6001, 0.634, 0.6001, 0.634, 0.6001, 0.634, 0.7251, 0.634, 0.7251, 0.634, 0.7251, 0.634, 0.7251, 0.6818, 0.6091, 0.6307, 0.6091, 0.634, 0.6001, 0.6785, 0.6001, 0.6307, 0.5159, 0.6307, 0.5159, 0.634, 0.5249, 0.634, 0.5249, 0.6818, 0.7341, 0.6307, 0.7341, 0.634, 0.7251, 0.6785, 0.7251, 0.6307, 0.6409, 0.6307, 0.6409, 0.634, 0.6499, 0.634, 0.6499, 0.6818, 0.7341, 0.6307, 0.7341, 0.6307, 0.7341, 0.6818, 0.7341, 0.6818, 0.6091, 0.6307, 0.6091, 0.6307, 0.6091, 0.6818, 0.6091, 0.6307, 0.6409, 0.6307, 0.6409, 0.6307, 0.6409, 0.6307, 0.6409, 0.6785, 0.6001, 0.634, 0.6001, 0.634, 0.6001, 0.6785, 0.6001, 0.6785, 0.7251, 0.634, 0.7251, 0.634, 0.7251, 0.6785, 0.7251, 0.6875, 0.625, 0.625, 0.625, 0.6307, 0.6091, 0.6818, 0.6091, 0.625, 0.5, 0.625, 0.5, 0.6307, 0.5159, 0.6307, 0.5159, 0.6875, 0.75, 0.625, 0.75, 0.6307, 0.7341, 0.6818, 0.7341, 0.625, 0.625, 0.625, 0.625, 0.6307, 0.6409, 0.6307, 0.6409, 0.3125, 0.625, 0.375, 0.625, 0.375, 0.625, 0.3125, 0.625, 0.625, 0.75, 0.625, 0.75, 0.625, 0.75, 0.625, 0.75, 0.6307, 0.5159, 0.6307, 0.5159, 0.6307, 0.5159, 0.6307, 0.5159, 0.3125, 0.75, 0.375, 0.75, 0.375, 0.75, 0.3125, 0.75, 0.6875, 0.5, 0.6875, 0.5, 0.625, 0.5, 0.625, 0.5, 0.6875, 0.5, 0.6875, 0.5, 0.6875, 0.5, 0.6875, 0.5, 0.3125, 0.75, 0.3125, 0.75, 0.3125, 0.75, 0.3125, 0.75, 0.3125, 0.625, 0.3125, 0.625, 0.3125, 0.625, 0.3125, 0.625, 0.6875, 0.75, 0.6875, 0.75, 0.6818, 0.7341, 0.6818, 0.7341, 0.6875, 0.625, 0.6875, 0.625, 0.6818, 0.6091, 0.6818, 0.6091, 0.6785, 0.7251, 0.6785, 0.7251, 0.6785, 0.7251, 0.6785, 0.7251, 0.6785, 0.6001, 0.6785, 0.6001, 0.6785, 0.6001, 0.6785, 0.6001, 0.6818, 0.6091, 0.6818, 0.6091, 0.6818, 0.6091, 0.6818, 0.6091, 0.6818, 0.7341, 0.6818, 0.7341, 0.6818, 0.7341, 0.6818, 0.7341, 0.6818, 0.7341, 0.6818, 0.7341, 0.6785, 0.7251, 0.6785, 0.7251, 0.6818, 0.6091, 0.6818, 0.6091, 0.6785, 0.6001, 0.6785, 0.6001, 0.375, 0.4375, 0.625, 0.4375, 0.625, 0.4375, 0.375, 0.4375, 0.375, 0.4375, 0.375, 0.4375, 0.375, 0.4375, 0.375, 0.4375, 0.3125, 0.625, 0.3125, 0.625, 0.3125, 0.75, 0.3125, 0.75, 0.3125, 0.625, 0.3125, 0.625, 0.3125, 0.625, 0.3125, 0.625, 0.3125, 0.5, 0.3125, 0.5, 0.3125, 0.5, 0.3125, 0.5, 0.3125, 0.5, 0.3125, 0.5, 0.3125, 0.625, 0.3125, 0.625, 0.634, 0.5249, 0.6785, 0.5249, 0.6785, 0.6001, 0.634, 0.6001, 0.634, 0.5249, 0.6785, 0.5249, 0.6785, 0.5249, 0.634, 0.5249, 0.634, 0.6499, 0.6785, 0.6499, 0.6785, 0.6499, 0.634, 0.6499, 0.634, 0.6499, 0.6785, 0.6499, 0.6785, 0.7251, 0.634, 0.7251, 0.375, 0.75, 0.375, 0.75, 0.375, 0.8125, 0.375, 0.8125, 0.375, 0.75, 0.625, 0.75, 0.625, 0.8125, 0.375, 0.8125, 0.634, 0.6499, 0.6785, 0.6499, 0.6785, 0.6499, 0.634, 0.6499, 0.634, 0.5249, 0.6785, 0.5249, 0.6785, 0.5249, 0.634, 0.5249, 0.634, 0.6001, 0.6785, 0.6001, 0.6785, 0.6001, 0.634, 0.6001, 0.634, 0.7251, 0.6785, 0.7251, 0.6785, 0.7251, 0.634, 0.7251, 0.6307, 0.5159, 0.6818, 0.5159, 0.6785, 0.5249, 0.634, 0.5249, 0.6307, 0.6409, 0.6818, 0.6409, 0.6785, 0.6499, 0.634, 0.6499, 0.6307, 0.6409, 0.6818, 0.6409, 0.6818, 0.6409, 0.6307, 0.6409, 0.625, 0.5, 0.6875, 0.5, 0.6818, 0.5159, 0.6307, 0.5159, 0.625, 0.625, 0.6875, 0.625, 0.6818, 0.6409, 0.6307, 0.6409, 0.625, 0.75, 0.625, 0.75, 0.6875, 0.75, 0.6875, 0.75, 0.6307, 0.5159, 0.6818, 0.5159, 0.6818, 0.5159, 0.6307, 0.5159, 0.25, 0.5, 0.3125, 0.5, 0.3125, 0.625, 0.25, 0.625, 0.6965, 0.5249, 0.6965, 0.5249, 0.6965, 0.6001, 0.6965, 0.6001, 0.25, 0.5, 0.3125, 0.5, 0.3125, 0.5, 0.25, 0.5, 0.6965, 0.5249, 0.6965, 0.5249, 0.6965, 0.5249, 0.6965, 0.5249, 0.6965, 0.6499, 0.6965, 0.6499, 0.6965, 0.6499, 0.6965, 0.6499, 0.25, 0.625, 0.3125, 0.625, 0.3125, 0.625, 0.25, 0.625, 0.25, 0.625, 0.3125, 0.625, 0.3125, 0.75, 0.25, 0.75, 0.6965, 0.6499, 0.6965, 0.6499, 0.6965, 0.7251, 0.6965, 0.7251, 0.375, 0.375, 0.375, 0.375, 0.375, 0.4375, 0.375, 0.4375, 0.375, 0.8125, 0.375, 0.8125, 0.375, 0.8125, 0.375, 0.8125, 0.375, 0.8125, 0.625, 0.8125, 0.625, 0.8125, 0.375, 0.8125, 0.375, 0.375, 0.625, 0.375, 0.625, 0.4375, 0.375, 0.4375, 0.741, 0.7251, 0.6965, 0.7251, 0.6965, 0.7251, 0.741, 0.7251, 0.741, 0.6001, 0.6965, 0.6001, 0.6965, 0.6001, 0.741, 0.6001, 0.6965, 0.6499, 0.6965, 0.6499, 0.6965, 0.6499, 0.6965, 0.6499, 0.6965, 0.5249, 0.6965, 0.5249, 0.6965, 0.5249, 0.6965, 0.5249, 0.6965, 0.6001, 0.6965, 0.6001, 0.6965, 0.6001, 0.6965, 0.6001, 0.6965, 0.7251, 0.6965, 0.7251, 0.6965, 0.7251, 0.6965, 0.7251, 0.7443, 0.6091, 0.6932, 0.6091, 0.6965, 0.6001, 0.741, 0.6001, 0.6932, 0.5159, 0.6932, 0.5159, 0.6965, 0.5249, 0.6965, 0.5249, 0.7443, 0.7341, 0.6932, 0.7341, 0.6965, 0.7251, 0.741, 0.7251, 0.6932, 0.6409, 0.6932, 0.6409, 0.6965, 0.6499, 0.6965, 0.6499, 0.7443, 0.6091, 0.6932, 0.6091, 0.6932, 0.6091, 0.7443, 0.6091, 0.6932, 0.6409, 0.6932, 0.6409, 0.6932, 0.6409, 0.6932, 0.6409, 0.6932, 0.5159, 0.6932, 0.5159, 0.6932, 0.5159, 0.6932, 0.5159, 0.75, 0.625, 0.6875, 0.625, 0.6932, 0.6091, 0.7443, 0.6091, 0.6875, 0.5, 0.6875, 0.5, 0.6932, 0.5159, 0.6932, 0.5159, 0.75, 0.75, 0.6875, 0.75, 0.6932, 0.7341, 0.7443, 0.7341, 0.6875, 0.625, 0.6875, 0.625, 0.6932, 0.6409, 0.6932, 0.6409, 0.25, 0.625, 0.3125, 0.625, 0.3125, 0.625, 0.25, 0.625, 0.75, 0.5, 0.75, 0.5, 0.6875, 0.5, 0.6875, 0.5, 0.6875, 0.75, 0.6875, 0.75, 0.6875, 0.75, 0.6875, 0.75, 0.25, 0.75, 0.3125, 0.75, 0.3125, 0.75, 0.25, 0.75, 0.7443, 0.7341, 0.6932, 0.7341, 0.6932, 0.7341, 0.7443, 0.7341, 0.7443, 0.7341, 0.7443, 0.7341, 0.7443, 0.7341, 0.7443, 0.7341, 0.25, 0.75, 0.25, 0.75, 0.25, 0.75, 0.25, 0.75, 0.75, 0.5, 0.75, 0.5, 0.75, 0.5, 0.75, 0.5, 0.25, 0.625, 0.25, 0.625, 0.25, 0.625, 0.25, 0.625, 0.75, 0.75, 0.75, 0.75, 0.7443, 0.7341, 0.7443, 0.7341, 0.75, 0.625, 0.75, 0.625, 0.7443, 0.6091, 0.7443, 0.6091, 0.7443, 0.6091, 0.7443, 0.6091, 0.7443, 0.6091, 0.7443, 0.6091, 0.7443, 0.7341, 0.7443, 0.7341, 0.741, 0.7251, 0.741, 0.7251, 0.7443, 0.6091, 0.7443, 0.6091, 0.741, 0.6001, 0.741, 0.6001, 0.741, 0.6001, 0.741, 0.6001, 0.741, 0.6001, 0.741, 0.6001, 0.741, 0.7251, 0.741, 0.7251, 0.741, 0.7251, 0.741, 0.7251, 0.375, 0.375, 0.625, 0.375, 0.625, 0.375, 0.375, 0.375, 0.375, 0.375, 0.375, 0.375, 0.375, 0.375, 0.375, 0.375, 0.25, 0.625, 0.25, 0.625, 0.25, 0.75, 0.25, 0.75, 0.25, 0.625, 0.25, 0.625, 0.25, 0.625, 0.25, 0.625, 0.25, 0.5, 0.25, 0.5, 0.25, 0.5, 0.25, 0.5, 0.25, 0.5, 0.25, 0.5, 0.25, 0.625, 0.25, 0.625, 0.6965, 0.5249, 0.741, 0.5249, 0.741, 0.6001, 0.6965, 0.6001, 0.6965, 0.5249, 0.741, 0.5249, 0.741, 0.5249, 0.6965, 0.5249, 0.6965, 0.6499, 0.741, 0.6499, 0.741, 0.6499, 0.6965, 0.6499, 0.6965, 0.6499, 0.741, 0.6499, 0.741, 0.7251, 0.6965, 0.7251, 0.375, 0.8125, 0.375, 0.8125, 0.375, 0.875, 0.375, 0.875, 0.375, 0.8125, 0.625, 0.8125, 0.625, 0.875, 0.375, 0.875, 0.6965, 0.6499, 0.741, 0.6499, 0.741, 0.6499, 0.6965, 0.6499, 0.6965, 0.5249, 0.741, 0.5249, 0.741, 0.5249, 0.6965, 0.5249, 0.6965, 0.6001, 0.741, 0.6001, 0.741, 0.6001, 0.6965, 0.6001, 0.6965, 0.7251, 0.741, 0.7251, 0.741, 0.7251, 0.6965, 0.7251, 0.6932, 0.5159, 0.7443, 0.5159, 0.741, 0.5249, 0.6965, 0.5249, 0.6932, 0.6409, 0.7443, 0.6409, 0.741, 0.6499, 0.6965, 0.6499, 0.6932, 0.6409, 0.7443, 0.6409, 0.7443, 0.6409, 0.6932, 0.6409, 0.6932, 0.5159, 0.7443, 0.5159, 0.7443, 0.5159, 0.6932, 0.5159, 0.6875, 0.5, 0.75, 0.5, 0.7443, 0.5159, 0.6932, 0.5159, 0.6875, 0.625, 0.75, 0.625, 0.7443, 0.6409, 0.6932, 0.6409, 0.6875, 0.75, 0.6875, 0.75, 0.75, 0.75, 0.75, 0.75, 0.1875, 0.5, 0.25, 0.5, 0.25, 0.625, 0.1875, 0.625, 0.759, 0.5249, 0.759, 0.5249, 0.759, 0.6001, 0.759, 0.6001, 0.1875, 0.5, 0.25, 0.5, 0.25, 0.5, 0.1875, 0.5, 0.759, 0.5249, 0.759, 0.5249, 0.759, 0.5249, 0.759, 0.5249, 0.759, 0.6499, 0.759, 0.6499, 0.759, 0.6499, 0.759, 0.6499, 0.1875, 0.625, 0.25, 0.625, 0.25, 0.625, 0.1875, 0.625, 0.1875, 0.625, 0.25, 0.625, 0.25, 0.75, 0.1875, 0.75, 0.759, 0.6499, 0.759, 0.6499, 0.759, 0.7251, 0.759, 0.7251, 0.375, 0.3125, 0.375, 0.3125, 0.375, 0.375, 0.375, 0.375, 0.375, 0.875, 0.375, 0.875, 0.375, 0.875, 0.375, 0.875, 0.375, 0.875, 0.625, 0.875, 0.625, 0.875, 0.375, 0.875, 0.375, 0.3125, 0.625, 0.3125, 0.625, 0.375, 0.375, 0.375, 0.8035, 0.6001, 0.759, 0.6001, 0.759, 0.6001, 0.8035, 0.6001, 0.759, 0.5249, 0.759, 0.5249, 0.759, 0.5249, 0.759, 0.5249, 0.8035, 0.7251, 0.759, 0.7251, 0.759, 0.7251, 0.8035, 0.7251, 0.759, 0.6001, 0.759, 0.6001, 0.759, 0.6001, 0.759, 0.6001, 0.759, 0.7251, 0.759, 0.7251, 0.759, 0.7251, 0.759, 0.7251, 0.8068, 0.6091, 0.7557, 0.6091, 0.759, 0.6001, 0.8035, 0.6001, 0.7557, 0.5159, 0.7557, 0.5159, 0.759, 0.5249, 0.759, 0.5249, 0.8068, 0.7341, 0.7557, 0.7341, 0.759, 0.7251, 0.8035, 0.7251, 0.7557, 0.6409, 0.7557, 0.6409, 0.759, 0.6499, 0.759, 0.6499, 0.8068, 0.7341, 0.7557, 0.7341, 0.7557, 0.7341, 0.8068, 0.7341, 0.7557, 0.6409, 0.7557, 0.6409, 0.7557, 0.6409, 0.7557, 0.6409, 0.8068, 0.6091, 0.7557, 0.6091, 0.7557, 0.6091, 0.8068, 0.6091, 0.759, 0.6499, 0.759, 0.6499, 0.759, 0.6499, 0.759, 0.6499, 0.8125, 0.625, 0.75, 0.625, 0.7557, 0.6091, 0.8068, 0.6091, 0.75, 0.5, 0.75, 0.5, 0.7557, 0.5159, 0.7557, 0.5159, 0.8125, 0.75, 0.75, 0.75, 0.7557, 0.7341, 0.8068, 0.7341, 0.75, 0.625, 0.75, 0.625, 0.7557, 0.6409, 0.7557, 0.6409, 0.7557, 0.5159, 0.7557, 0.5159, 0.7557, 0.5159, 0.7557, 0.5159, 0.1875, 0.625, 0.25, 0.625, 0.25, 0.625, 0.1875, 0.625, 0.8125, 0.5, 0.8125, 0.5, 0.75, 0.5, 0.75, 0.5, 0.75, 0.75, 0.75, 0.75, 0.75, 0.75, 0.75, 0.75, 0.1875, 0.75, 0.25, 0.75, 0.25, 0.75, 0.1875, 0.75, 0.1875, 0.75, 0.1875, 0.75, 0.1875, 0.75, 0.1875, 0.75, 0.8125, 0.5, 0.8125, 0.5, 0.8125, 0.5, 0.8125, 0.5, 0.1875, 0.625, 0.1875, 0.625, 0.1875, 0.625, 0.1875, 0.625, 0.8125, 0.75, 0.8125, 0.75, 0.8068, 0.7341, 0.8068, 0.7341, 0.8125, 0.625, 0.8125, 0.625, 0.8068, 0.6091, 0.8068, 0.6091, 0.8068, 0.6091, 0.8068, 0.6091, 0.8068, 0.6091, 0.8068, 0.6091, 0.8068, 0.7341, 0.8068, 0.7341, 0.8068, 0.7341, 0.8068, 0.7341, 0.8068, 0.7341, 0.8068, 0.7341, 0.8035, 0.7251, 0.8035, 0.7251, 0.8068, 0.6091, 0.8068, 0.6091, 0.8035, 0.6001, 0.8035, 0.6001, 0.8035, 0.7251, 0.8035, 0.7251, 0.8035, 0.7251, 0.8035, 0.7251, 0.8035, 0.6001, 0.8035, 0.6001, 0.8035, 0.6001, 0.8035, 0.6001, 0.375, 0.3125, 0.625, 0.3125, 0.625, 0.3125, 0.375, 0.3125, 0.375, 0.3125, 0.375, 0.3125, 0.375, 0.3125, 0.375, 0.3125, 0.1875, 0.625, 0.1875, 0.625, 0.1875, 0.75, 0.1875, 0.75, 0.1875, 0.625, 0.1875, 0.625, 0.1875, 0.625, 0.1875, 0.625, 0.1875, 0.5, 0.1875, 0.5, 0.1875, 0.5, 0.1875, 0.5, 0.1875, 0.5, 0.1875, 0.5, 0.1875, 0.625, 0.1875, 0.625, 0.759, 0.5249, 0.8035, 0.5249, 0.8035, 0.6001, 0.759, 0.6001, 0.759, 0.5249, 0.8035, 0.5249, 0.8035, 0.5249, 0.759, 0.5249, 0.759, 0.6499, 0.8035, 0.6499, 0.8035, 0.6499, 0.759, 0.6499, 0.759, 0.6499, 0.8035, 0.6499, 0.8035, 0.7251, 0.759, 0.7251, 0.375, 0.875, 0.375, 0.875, 0.375, 0.9375, 0.375, 0.9375, 0.375, 0.875, 0.625, 0.875, 0.625, 0.9375, 0.375, 0.9375, 0.759, 0.5249, 0.8035, 0.5249, 0.8035, 0.5249, 0.759, 0.5249, 0.759, 0.6001, 0.8035, 0.6001, 0.8035, 0.6001, 0.759, 0.6001, 0.759, 0.7251, 0.8035, 0.7251, 0.8035, 0.7251, 0.759, 0.7251, 0.7557, 0.5159, 0.8068, 0.5159, 0.8035, 0.5249, 0.759, 0.5249, 0.7557, 0.6409, 0.8068, 0.6409, 0.8035, 0.6499, 0.759, 0.6499, 0.7557, 0.6409, 0.8068, 0.6409, 0.8068, 0.6409, 0.7557, 0.6409, 0.759, 0.6499, 0.8035, 0.6499, 0.8035, 0.6499, 0.759, 0.6499, 0.75, 0.5, 0.8125, 0.5, 0.8068, 0.5159, 0.7557, 0.5159, 0.75, 0.625, 0.8125, 0.625, 0.8068, 0.6409, 0.7557, 0.6409, 0.7557, 0.5159, 0.8068, 0.5159, 0.8068, 0.5159, 0.7557, 0.5159, 0.75, 0.75, 0.75, 0.75, 0.8125, 0.75, 0.8125, 0.75, 0.125, 0.5, 0.1875, 0.5, 0.1875, 0.625, 0.125, 0.625, 0.8215, 0.5249, 0.8215, 0.5249, 0.8215, 0.6001, 0.8215, 0.6001, 0.125, 0.5, 0.1875, 0.5, 0.1875, 0.5, 0.125, 0.5, 0.8215, 0.5249, 0.8215, 0.5249, 0.8215, 0.5249, 0.8215, 0.5249, 0.8215, 0.6499, 0.8215, 0.6499, 0.8215, 0.6499, 0.8215, 0.6499, 0.125, 0.625, 0.1875, 0.625, 0.1875, 0.625, 0.125, 0.625, 0.125, 0.625, 0.1875, 0.625, 0.1875, 0.75, 0.125, 0.75, 0.8215, 0.6499, 0.8215, 0.6499, 0.8215, 0.7251, 0.8215, 0.7251, 0.375, 0.25, 0.375, 0.25, 0.375, 0.3125, 0.375, 0.3125, 0.375, 0.9375, 0.375, 0.9375, 0.375, 0.9375, 0.375, 0.9375, 0.375, 0.9375, 0.625, 0.9375, 0.625, 0.9375, 0.375, 0.9375, 0.375, 0.25, 0.625, 0.25, 0.625, 0.3125, 0.375, 0.3125, 0.866, 0.6001, 0.8215, 0.6001, 0.8215, 0.6001, 0.866, 0.6001, 0.866, 0.7251, 0.8215, 0.7251, 0.8215, 0.7251, 0.866, 0.7251, 0.8215, 0.5249, 0.8215, 0.5249, 0.8215, 0.5249, 0.8215, 0.5249, 0.8215, 0.6499, 0.8215, 0.6499, 0.8215, 0.6499, 0.8215, 0.6499, 0.8215, 0.6001, 0.8215, 0.6001, 0.8215, 0.6001, 0.8215, 0.6001, 0.8215, 0.7251, 0.8215, 0.7251, 0.8215, 0.7251, 0.8215, 0.7251, 0.8693, 0.6091, 0.8182, 0.6091, 0.8215, 0.6001, 0.866, 0.6001, 0.8182, 0.5159, 0.8182, 0.5159, 0.8215, 0.5249, 0.8215, 0.5249, 0.8693, 0.7341, 0.8182, 0.7341, 0.8215, 0.7251, 0.866, 0.7251, 0.8182, 0.6409, 0.8182, 0.6409, 0.8215, 0.6499, 0.8215, 0.6499, 0.8693, 0.7341, 0.8182, 0.7341, 0.8182, 0.7341, 0.8693, 0.7341, 0.8182, 0.5159, 0.8182, 0.5159, 0.8182, 0.5159, 0.8182, 0.5159, 0.8182, 0.6409, 0.8182, 0.6409, 0.8182, 0.6409, 0.8182, 0.6409, 0.875, 0.625, 0.8125, 0.625, 0.8182, 0.6091, 0.8693, 0.6091, 0.8125, 0.5, 0.8125, 0.5, 0.8182, 0.5159, 0.8182, 0.5159, 0.875, 0.75, 0.8125, 0.75, 0.8182, 0.7341, 0.8693, 0.7341, 0.8125, 0.625, 0.8125, 0.625, 0.8182, 0.6409, 0.8182, 0.6409, 0.8693, 0.6091, 0.8182, 0.6091, 0.8182, 0.6091, 0.8693, 0.6091, 0.125, 0.625, 0.1875, 0.625, 0.1875, 0.625, 0.125, 0.625, 0.875, 0.5, 0.875, 0.5, 0.8125, 0.5, 0.8125, 0.5, 0.125, 0.75, 0.1875, 0.75, 0.1875, 0.75, 0.125, 0.75, 0.8125, 0.75, 0.8125, 0.75, 0.8125, 0.75, 0.8125, 0.75, 0.125, 0.75, 0.125, 0.75, 0.125, 0.75, 0.125, 0.75, 0.875, 0.5, 0.875, 0.5, 0.875, 0.5, 0.875, 0.5, 0.125, 0.625, 0.125, 0.625, 0.125, 0.625, 0.125, 0.625, 0.8693, 0.6091, 0.8693, 0.6091, 0.8693, 0.6091, 0.8693, 0.6091, 0.875, 0.75, 0.875, 0.75, 0.8693, 0.7341, 0.8693, 0.7341, 0.875, 0.625, 0.875, 0.625, 0.8693, 0.6091, 0.8693, 0.6091, 0.8693, 0.7341, 0.8693, 0.7341, 0.8693, 0.7341, 0.8693, 0.7341, 0.8693, 0.7341, 0.8693, 0.7341, 0.866, 0.7251, 0.866, 0.7251, 0.8693, 0.6091, 0.8693, 0.6091, 0.866, 0.6001, 0.866, 0.6001, 0.866, 0.7251, 0.866, 0.7251, 0.866, 0.7251, 0.866, 0.7251, 0.866, 0.6001, 0.866, 0.6001, 0.866, 0.6001, 0.866, 0.6001, 0.375, 0.25, 0.625, 0.25, 0.625, 0.25, 0.375, 0.25, 0.375, 0.25, 0.375, 0.25, 0.375, 0.25, 0.375, 0.25, 0.125, 0.625, 0.125, 0.625, 0.125, 0.75, 0.125, 0.75, 0.125, 0.625, 0.125, 0.625, 0.125, 0.625, 0.125, 0.625, 0.125, 0.5, 0.125, 0.5, 0.125, 0.5, 0.125, 0.5, 0.125, 0.5, 0.125, 0.5, 0.125, 0.625, 0.125, 0.625, 0.8215, 0.5249, 0.866, 0.5249, 0.866, 0.6001, 0.8215, 0.6001, 0.8215, 0.5249, 0.866, 0.5249, 0.866, 0.5249, 0.8215, 0.5249, 0.8215, 0.6499, 0.866, 0.6499, 0.866, 0.6499, 0.8215, 0.6499, 0.8215, 0.6499, 0.866, 0.6499, 0.866, 0.7251, 0.8215, 0.7251, 0.375, 0.9375, 0.375, 0.9375, 0.375, 1.0, 0.375, 1.0, 0.375, 0.9375, 0.625, 0.9375, 0.625, 1.0, 0.375, 1.0, 0.8215, 0.5249, 0.866, 0.5249, 0.866, 0.5249, 0.8215, 0.5249, 0.8215, 0.6499, 0.866, 0.6499, 0.866, 0.6499, 0.8215, 0.6499, 0.8215, 0.6001, 0.866, 0.6001, 0.866, 0.6001, 0.8215, 0.6001, 0.8215, 0.7251, 0.866, 0.7251, 0.866, 0.7251, 0.8215, 0.7251, 0.8182, 0.5159, 0.8693, 0.5159, 0.866, 0.5249, 0.8215, 0.5249, 0.8182, 0.6409, 0.8693, 0.6409, 0.866, 0.6499, 0.8215, 0.6499, 0.8182, 0.5159, 0.8693, 0.5159, 0.8693, 0.5159, 0.8182, 0.5159, 0.8182, 0.6409, 0.8693, 0.6409, 0.8693, 0.6409, 0.8182, 0.6409, 0.8125, 0.5, 0.875, 0.5, 0.8693, 0.5159, 0.8182, 0.5159, 0.8125, 0.625, 0.875, 0.625, 0.8693, 0.6409, 0.8182, 0.6409, 0.8125, 0.75, 0.8125, 0.75, 0.875, 0.75, 0.875, 0.75])
me_cube_001.materials.append(mat_material_001)
me_cube_001.update()
me_plane = bpy.data.meshes.new('Plane')
me_plane.from_pydata([(-1.0, -1.0, 0.0), (1.0, -1.0, 0.0), (-1.0, 1.0, 0.0), (1.0, 1.0, 0.0), (-1.0, -1.0, -0.8288), (1.0, -1.0, -0.8288), (1.0, 1.0, -0.8288)], [], [(0, 1, 3, 2), (3, 1, 5, 6), (1, 0, 4, 5)])
_uv = me_plane.uv_layers.new(name='UVMap')
_uv.uv.foreach_set('vector', [0.0, 0.0, 1.0, 0.0, 1.0, 1.0, 0.0, 1.0, 1.0, 1.0, 1.0, 0.0, 1.0, 0.0, 1.0, 1.0, 1.0, 0.0, 0.0, 0.0, 0.0, 0.0, 1.0, 0.0])
me_plane.materials.append(mat_material_002)
me_plane.update()

# ---- objects
ob_light = bpy.data.objects.new('Light', light_light)
ob_camera = bpy.data.objects.new('Camera', cam_camera)
ob_cube = bpy.data.objects.new('Cube', me_cube_001)
ob_plane = bpy.data.objects.new('Plane', me_plane)

# ---- transforms, parenting, visibility, modifiers, constraints
ob_light.location = (2.395, 0.9408, 5.904)
ob_light.rotation_euler = (0.6503, 0.05522, 1.866)
ob_light.lock_rotations_4d = False
ob_light.empty_display_type = 'ARROWS'
ob_light.color = (0.0, 0.0, 0.0, 0.0)
ob_light.lineart.crease_threshold = 0.0
ob_camera.location = (13.65, -9.637, 16.25)
ob_camera.rotation_euler = (0.7967, 1.482e-08, 0.9559)
ob_camera.lock_rotations_4d = False
ob_camera.empty_display_type = 'ARROWS'
ob_camera.color = (0.0, 0.0, 0.0, 0.0)
ob_camera.display_type = 'WIRE'
ob_camera.lineart.crease_threshold = 0.0
ob_cube.location = (0.0, 0.0, 0.9132)
_m = ob_cube.modifiers.new('Subdivision', 'SUBSURF')
_m.levels = 3
_m.render_levels = 3
ob_plane.location = (0.0, 0.0, -1.172)
ob_plane.scale = (-18.88, -18.88, -18.88)

# ---- collection membership
col_collection.objects.link(ob_light)
col_collection.objects.link(ob_camera)
col_collection.objects.link(ob_cube)
col_collection.objects.link(ob_plane)

# ---- scene / render settings (as saved in the file)
scene.camera = ob_camera
scene.frame_start = 1; scene.frame_end = 250; scene.frame_set(1)
scene.render.engine = 'CYCLES'
scene.render.bake_bias = 0.0
scene.render.bake_samples = 0
scene.cycles.samples = 64
scene.cycles.sampling_pattern = 'TABULATED_SOBOL'
scene.eevee.use_volume_custom_range = False
bpy.context.view_layer.update()
